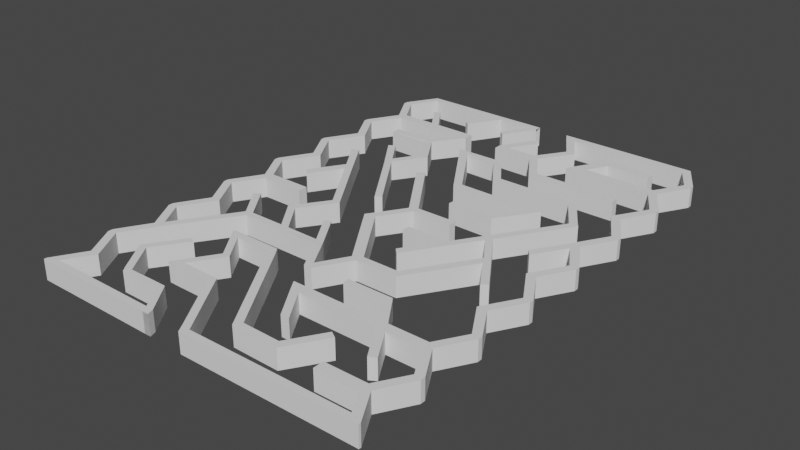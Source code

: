# Source: maze.blend  (saved by Blender 2.80.61; exported with 4.5.12 LTS)
import bpy
from mathutils import Matrix  # noqa: F401  (used for matrix-valued properties, if any)

bpy.ops.wm.read_factory_settings(use_empty=True)
scene = bpy.context.scene
scene.name = 'Scene'

# ---- collections
col_collection = bpy.data.collections.new('Collection'); scene.collection.children.link(col_collection)

# ---- world
world_world = bpy.data.worlds.new('World'); scene.world = world_world
world_world.use_nodes = True; world_world.node_tree.nodes.clear()
_N = world_world.node_tree.nodes; _L = world_world.node_tree.links
n0 = _N.new('ShaderNodeOutputWorld'); n0.name = 'World Output'; n0.location = (300, 300)
n1 = _N.new('ShaderNodeBackground'); n1.name = 'Background'; n1.location = (10, 300)
n1.inputs[0].default_value = (0.05088, 0.05088, 0.05088, 1.0)
_L.new(n1.outputs[0], n0.inputs[0])
n0.is_active_output = True
world_world.color = (0.05088, 0.05088, 0.05088)
world_world.use_sun_shadow = False
world_world.sun_shadow_jitter_overblur = 0.0

# ---- meshes
me_cube_004 = bpy.data.meshes.new('Cube.004')
me_cube_004.from_pydata([(7.961, 23.17, -0.9938), (7.961, 23.17, 1.006), (5.201, 20.09, -0.9938), (5.201, 20.09, 1.006), (7.961, 23.65, -0.9938), (7.961, 23.65, 1.006), (5.201, 26.73, -0.9938), (5.201, 26.73, 1.006), (6.161, 26.73, -0.9938), (6.161, 26.73, 1.006), (7.961, 23.41, -0.9938), (7.961, 23.41, 1.006), (7.183, 23.41, -0.9938), (7.601, 23.41, 1.006), (7.601, 23.41, -0.9938), (7.183, 23.41, 1.006), (6.161, 20.09, -0.9938), (6.161, 20.09, 1.006), (7.961, 16.53, -0.9938), (7.961, 16.53, 1.006), (5.201, 13.45, -0.9938), (5.201, 13.45, 1.006), (7.961, 17.01, -0.9938), (7.961, 17.01, 1.006), (-1.689, 20.62, 1.006), (-1.689, 20.62, -0.9938), (6.161, 20.09, -0.9938), (6.161, 20.09, 1.006), (7.961, 16.77, -0.9938), (7.961, 16.77, 1.006), (7.183, 16.77, -0.9938), (7.601, 16.77, 1.006), (7.601, 16.77, -0.9938), (7.183, 16.77, 1.006), (6.161, 13.45, -0.9938), (6.161, 13.45, 1.006), (7.961, 9.897, -0.9938), (7.961, 9.897, 1.006), (5.201, 6.816, -0.9938), (5.201, 6.816, 1.006), (7.961, 10.37, -0.9938), (7.961, 10.37, 1.006), (5.201, 13.45, -0.9938), (5.201, 13.45, 1.006), (6.161, 13.45, -0.9938), (6.161, 13.45, 1.006), (7.961, 10.13, -0.9938), (7.961, 10.13, 1.006), (7.183, 10.13, -0.9938), (7.601, 10.13, 1.006), (7.601, 10.13, -0.9938), (7.183, 10.13, 1.006), (6.161, 6.816, -0.9938), (6.161, 6.816, 1.006), (7.961, 3.26, -0.9938), (7.961, 3.26, 1.006), (5.201, 0.1795, -0.9938), (5.201, 0.1795, 1.006), (7.961, 3.736, -0.9938), (7.961, 3.736, 1.006), (5.201, 6.816, -0.9938), (5.201, 6.816, 1.006), (6.161, 6.816, -0.9938), (6.161, 6.816, 1.006), (7.961, 3.498, -0.9938), (7.961, 3.498, 1.006), (7.183, 3.498, -0.9938), (7.601, 3.498, 1.006), (7.601, 3.498, -0.9938), (7.183, 3.498, 1.006), (6.161, 0.1795, -0.9938), (6.161, 0.1795, 1.006), (7.961, -3.377, -0.9938), (7.961, -3.377, 1.006), (5.201, -6.457, -0.9938), (5.201, -6.457, 1.006), (7.961, -2.901, -0.9938), (7.961, -2.901, 1.006), (5.201, 0.1795, -0.9938), (5.201, 0.1795, 1.006), (6.161, 0.1795, -0.9938), (6.161, 0.1795, 1.006), (7.961, -3.139, -0.9938), (7.961, -3.139, 1.006), (7.183, -3.139, -0.9938), (7.601, -3.139, 1.006), (7.601, -3.139, -0.9938), (7.183, -3.139, 1.006), (6.161, -6.457, -0.9938), (6.161, -6.457, 1.006), (7.961, -10.01, -0.9938), (7.961, -10.01, 1.006), (5.201, -13.09, -0.9938), (5.201, -13.09, 1.006), (7.961, -9.538, -0.9938), (7.961, -9.538, 1.006), (5.201, -6.457, -0.9938), (5.201, -6.457, 1.006), (6.161, -6.457, -0.9938), (6.161, -6.457, 1.006), (7.961, -9.776, -0.9938), (7.961, -9.776, 1.006), (7.183, -9.776, -0.9938), (7.601, -9.776, 1.006), (7.601, -9.776, -0.9938), (7.183, -9.776, 1.006), (6.161, -13.09, -0.9938), (6.161, -13.09, 1.006), (7.961, -16.65, -0.9938), (7.961, -16.65, 1.006), (5.201, -19.73, -0.9938), (5.201, -19.73, 1.006), (7.961, -16.17, -0.9938), (7.961, -16.17, 1.006), (5.201, -13.09, -0.9938), (5.201, -13.09, 1.006), (6.161, -13.09, -0.9938), (6.161, -13.09, 1.006), (7.961, -16.41, -0.9938), (7.961, -16.41, 1.006), (7.183, -16.41, -0.9938), (7.601, -16.41, 1.006), (7.601, -16.41, -0.9938), (7.183, -16.41, 1.006), (6.161, -19.73, -0.9938), (6.161, -19.73, 1.006), (6.786, -22.39, -0.9938), (6.786, -22.39, 1.006), (-9.491, -23.22, 1.006), (-9.491, -23.22, -0.9938), (7.961, -22.81, -0.9938), (7.961, -22.81, 1.006), (6.161, -19.73, -0.9938), (6.161, -19.73, 1.006), (7.961, -23.05, -0.9938), (7.961, -23.05, 1.006), (7.183, -23.05, -0.9938), (7.601, -23.05, 1.006), (7.601, -23.05, -0.9938), (7.183, -23.05, 1.006), (-9.888, -22.55, 1.006), (-9.888, -22.55, -0.9938), (5.696, 25.9, 1.006), (5.696, 25.9, -0.9938), (-7.737, 26.73, -0.9938), (-7.737, 26.73, 1.006), (-7.242, 25.9, 1.006), (-7.242, 25.9, -0.9938), (-6.275, 25.9, -0.9938), (-6.275, 25.9, 1.006), (-6.77, 26.73, 1.006), (-6.77, 26.73, -0.9938), (-5.473, 23.12, 1.006), (-5.473, 23.12, -0.9938), (-4.506, 23.12, -0.9938), (-4.506, 23.12, 1.006), (-7.673, 19.82, 1.006), (-7.673, 19.82, -0.9938), (-6.706, 19.82, -0.9938), (-6.706, 19.82, 1.006), (-5.273, 16.12, 1.006), (-5.273, 16.12, -0.9938), (-4.306, 16.12, -0.9938), (-4.306, 16.12, 1.006), (-4.786, 16.86, 1.006), (-5.753, 16.86, 1.006), (-5.753, 16.86, -0.9938), (-4.786, 16.86, -0.9938), (3.808, 16.15, -0.9938), (3.808, 16.15, 1.006), (3.813, 16.88, 1.006), (3.813, 16.88, -0.9938), (-6.434, 20.22, -0.9938), (-6.434, 20.22, 1.006), (-7.401, 20.22, -0.9938), (-7.401, 20.22, 1.006), (-7.384, 19.37, 1.006), (-7.384, 19.37, -0.9938), (-6.417, 19.37, 1.006), (-6.417, 19.37, -0.9938), (-11.5, 20.24, -0.9938), (-11.5, 20.24, 1.006), (-11.48, 19.39, 1.006), (-11.48, 19.39, -0.9938), (-10.47, 20.24, 1.006), (-10.47, 20.24, -0.9938), (-9.584, 23.4, -0.9938), (-9.584, 23.4, 1.006), (-8.795, 23.03, 1.006), (-8.795, 23.03, -0.9938), (5.498, 20.59, 1.006), (5.498, 20.59, -0.9938), (5.498, 19.59, 1.006), (5.498, 19.59, -0.9938), (-2.789, 20.82, 1.006), (-2.789, 20.82, -0.9938), (-3.389, 19.72, 1.006), (-3.389, 19.72, -0.9938), (0.01062, 23.52, 1.006), (0.01062, 23.52, -0.9938), (-1.197, 23.53, 1.006), (-1.197, 23.53, -0.9938), (-1.675, 22.71, 1.006), (-1.675, 22.71, -0.9938), (-0.4994, 22.68, -0.9938), (-0.4994, 22.68, 1.006), (3.855, 23.52, 1.006), (3.855, 23.52, -0.9938), (3.766, 22.71, -0.9938), (3.766, 22.71, 1.006), (5.629, 6.034, 1.006), (5.629, 6.034, -0.9938), (3.142, 3.511, -0.9938), (3.142, 3.511, 1.006), (3.142, 3.511, -0.9938), (3.142, 3.511, 1.006), (3.648, 2.926, 1.006), (3.648, 2.926, -0.9938), (-9.054, -22.54, -0.9938), (-8.658, -23.21, 1.006), (-8.658, -23.21, -0.9938), (-9.054, -22.54, 1.006), (-14.01, -16.19, 1.006), (-14.01, -16.19, -0.9938), (-13.17, -16.18, -0.9938), (-13.17, -16.18, 1.006), (-12.76, -16.82, 1.006), (-12.76, -16.82, -0.9938), (-13.59, -16.82, 1.006), (-13.59, -16.82, -0.9938), (-17.87, -16.15, 1.006), (-17.87, -16.15, -0.9938), (-18.33, -16.79, 1.006), (-18.33, -16.79, -0.9938), (-17.07, -16.15, -0.9938), (-17.43, -16.81, -0.9938), (-17.07, -16.15, 1.006), (-17.43, -16.81, 1.006), (-15.89, -13.08, 1.006), (-15.89, -13.08, -0.9938), (-15.09, -13.09, -0.9938), (-15.09, -13.09, 1.006), (-18.39, -9.581, 1.006), (-18.39, -9.581, -0.9938), (-17.59, -9.586, -0.9938), (-17.59, -9.586, 1.006), (-17.09, -10.29, 1.006), (-17.09, -10.29, -0.9938), (-17.89, -10.28, -0.9938), (-17.89, -10.28, 1.006), (-13.04, -9.634, -0.9938), (-13.04, -9.634, 1.006), (-12.54, -10.33, 1.006), (-12.54, -10.33, -0.9938), (-13.95, -9.624, 1.006), (-13.45, -10.32, 1.006), (-13.45, -10.32, -0.9938), (-13.95, -9.624, -0.9938), (-6.234, -20.09, 1.006), (-6.234, -20.09, -0.9938), (-7.145, -20.08, 1.006), (-7.145, -20.08, -0.9938), (-7.608, -19.36, -0.9938), (-6.698, -19.37, -0.9938), (-6.698, -19.37, 1.006), (-7.608, -19.36, 1.006), (-2.458, -20.14, 1.006), (-2.458, -20.14, -0.9938), (-2.921, -19.43, -0.9938), (-2.921, -19.43, 1.006), (-0.1436, -16.5, 1.006), (-0.1436, -16.5, -0.9938), (-0.8351, -16.07, -0.9938), (-0.8351, -16.07, 1.006), (5.498, -19.23, 1.006), (5.498, -19.23, -0.9938), (5.518, -20.26, -0.9938), (5.518, -20.26, 1.006), (5.498, -19.23, -0.9938), (5.518, -20.26, -0.9938), (1.301, -19.27, 1.006), (1.301, -19.27, -0.9938), (1.321, -20.3, -0.9938), (1.321, -20.3, 1.006), (5.498, -12.6, 1.006), (5.498, -12.6, -0.9938), (5.498, -13.59, 1.006), (5.498, -13.59, -0.9938), (-8.189, -12.58, 1.006), (-8.189, -12.58, -0.9938), (-7.541, -13.59, 1.006), (-7.541, -13.59, -0.9938), (1.199, -13.59, -0.9938), (1.199, -13.59, 1.006), (2.151, -13.59, -0.9938), (2.151, -13.59, 1.006), (3.281, -16.87, -0.9938), (3.281, -16.87, 1.006), (3.94, -16.49, -0.9938), (3.94, -16.49, 1.006), (0.804, -12.6, 1.006), (0.804, -12.6, -0.9938), (1.586, -12.6, -0.9938), (1.586, -12.6, 1.006), (-1.281, -9.584, 1.006), (-1.281, -9.584, -0.9938), (-0.4982, -9.584, -0.9938), (-0.4982, -9.584, 1.006), (-0.8636, -10.19, -0.9938), (-0.8636, -10.19, 1.006), (-0.08132, -10.19, 1.006), (-0.08132, -10.19, -0.9938), (-5.088, -9.577, 1.006), (-5.088, -9.577, -0.9938), (-5.091, -10.19, -0.9938), (-5.091, -10.19, 1.006), (-6.667, -13.59, -0.9938), (-6.667, -13.59, 1.006), (-5.426, -16.78, 1.006), (-5.426, -16.78, -0.9938), (-4.552, -16.78, -0.9938), (-4.552, -16.78, 1.006)], [], [(14, 4, 10), (6, 143, 12, 14, 4, 8), (9, 7, 142, 15, 13, 5), (143, 142, 15, 12), (5, 4, 8, 9), (14, 10, 0), (9, 7, 6, 8), (191, 12, 15, 190), (5, 13, 11), (4, 5, 11, 10), (17, 1, 13, 15, 190, 3), (1, 17, 16, 0), (17, 16, 2, 3), (1, 11, 13), (0, 10, 11, 1), (2, 16, 0, 14, 12, 191), (32, 22, 28), (2, 193, 30, 32, 22, 26), (27, 3, 192, 33, 31, 23), (193, 192, 33, 30), (23, 22, 26, 27), (32, 28, 18), (27, 3, 2, 26), (20, 30, 33, 21), (23, 31, 29), (22, 23, 29, 28), (35, 19, 31, 33, 21), (19, 35, 34, 18), (35, 34, 20, 21), (19, 29, 31), (18, 28, 29, 19), (20, 34, 18, 32, 30), (50, 40, 46), (42, 48, 50, 40, 44), (45, 43, 51, 49, 41), (42, 43, 51, 48), (41, 40, 44, 45), (50, 46, 36), (45, 43, 42, 44), (38, 48, 51, 39), (41, 49, 47), (40, 41, 47, 46), (53, 37, 49, 51, 39), (37, 53, 52, 36), (53, 52, 38, 39), (37, 47, 49), (36, 46, 47, 37), (38, 52, 36, 50, 48), (68, 58, 64), (60, 211, 66, 68, 58, 62), (63, 61, 210, 69, 67, 59), (211, 210, 69, 66), (59, 58, 62, 63), (68, 64, 54), (63, 61, 60, 62), (56, 66, 69, 57), (59, 67, 65), (58, 59, 65, 64), (71, 55, 67, 69, 57), (55, 71, 70, 54), (71, 70, 56, 57), (55, 65, 67), (54, 64, 65, 55), (56, 70, 54, 68, 66), (86, 76, 82), (78, 84, 86, 76, 80), (81, 79, 87, 85, 77), (78, 79, 87, 84), (77, 76, 80, 81), (86, 82, 72), (81, 79, 78, 80), (74, 84, 87, 75), (77, 85, 83), (76, 77, 83, 82), (89, 73, 85, 87, 75), (73, 89, 88, 72), (89, 88, 74, 75), (73, 83, 85), (72, 82, 83, 73), (74, 88, 72, 86, 84), (104, 94, 100), (96, 102, 104, 94, 98), (99, 97, 105, 103, 95), (96, 97, 105, 102), (95, 94, 98, 99), (104, 100, 90), (99, 97, 96, 98), (285, 102, 105, 284), (95, 103, 101), (94, 95, 101, 100), (107, 91, 103, 105, 284, 93), (91, 107, 106, 90), (107, 106, 92, 93), (91, 101, 103), (90, 100, 101, 91), (92, 106, 90, 104, 102, 285), (122, 112, 118), (114, 287, 120, 122, 112, 116), (117, 115, 286, 123, 121, 113), (287, 286, 123, 120), (113, 112, 116, 117), (122, 118, 108), (117, 115, 114, 116), (275, 120, 123, 274), (113, 121, 119), (112, 113, 119, 118), (125, 109, 121, 123, 274, 111), (109, 125, 124, 108), (125, 124, 110, 111), (109, 119, 121), (108, 118, 119, 109), (110, 124, 108, 122, 120, 275), (138, 130, 134), (110, 276, 126, 136, 138, 130, 132), (133, 111, 277, 127, 139, 137, 131), (220, 218, 141, 129), (131, 130, 132, 133), (276, 277, 127, 126), (133, 111, 110, 132), (227, 226, 225, 224), (131, 137, 135), (130, 131, 135, 134), (221, 219, 128, 140), (219, 220, 129, 128), (139, 136, 220, 219), (137, 139, 136, 138, 134, 135), (141, 140, 128, 129), (127, 139, 219, 221), (148, 147, 153, 154), (144, 145, 146, 147), (150, 149, 146, 145), (151, 150, 145, 144), (148, 151, 144, 147), (143, 6, 151, 148), (6, 7, 150, 151), (7, 142, 149, 150), (142, 143, 148, 149), (173, 172, 158, 159), (149, 148, 154, 155), (146, 149, 155, 152), (147, 146, 152, 153), (165, 164, 163, 160), (172, 174, 157, 158), (175, 173, 159, 156), (174, 175, 156, 157), (163, 162, 161, 160), (166, 165, 160, 161), (164, 167, 171, 170), (167, 166, 161, 162), (179, 177, 166, 167), (178, 179, 167, 164), (177, 176, 165, 166), (176, 178, 164, 165), (170, 171, 168, 169), (167, 162, 168, 171), (162, 163, 169, 168), (163, 164, 170, 169), (153, 152, 175, 174), (152, 155, 173, 175), (154, 153, 174, 172), (155, 154, 172, 173), (156, 159, 178, 176), (157, 156, 176, 177), (159, 158, 179, 178), (158, 157, 177, 179), (177, 176, 182, 183), (184, 181, 187, 188), (180, 181, 182, 183), (176, 182, 181, 184, 175, 156), (174, 185, 180, 183, 177, 157), (174, 175, 184, 185), (189, 188, 187, 186), (181, 180, 186, 187), (180, 185, 189, 186), (185, 184, 188, 189), (2, 191, 190, 3), (2, 3, 192, 193), (193, 192, 196, 197), (203, 202, 200, 201), (195, 197, 196, 194), (3, 190, 24, 194, 196, 192), (2, 193, 197, 195, 25, 191), (190, 191, 25, 24), (198, 199, 201, 200), (204, 199, 207, 208), (202, 205, 198, 200), (204, 203, 201, 199), (25, 195, 203, 204), (194, 24, 205, 202), (24, 25, 204, 205), (195, 194, 202, 203), (209, 208, 207, 206), (198, 205, 209, 206), (199, 198, 206, 207), (205, 204, 208, 209), (210, 211, 217, 216), (214, 215, 216, 217), (61, 210, 216, 215), (39, 38, 212, 213), (60, 61, 215, 214), (211, 60, 214, 217), (126, 127, 221, 218), (136, 126, 218, 220), (224, 225, 222, 223), (226, 228, 222, 225), (229, 227, 224, 223), (235, 234, 231, 233), (140, 141, 229, 228), (141, 218, 227, 229), (221, 140, 228, 226), (218, 221, 226, 227), (232, 233, 231, 230), (236, 230, 238, 241), (237, 235, 233, 232), (236, 237, 232, 230), (222, 228, 237, 236), (228, 229, 235, 237), (223, 222, 236, 234), (229, 223, 234, 235), (255, 254, 251, 252), (231, 234, 240, 239), (230, 231, 239, 238), (234, 236, 241, 240), (244, 245, 242, 243), (248, 247, 244, 243), (246, 249, 242, 245), (249, 248, 243, 242), (238, 239, 248, 249), (241, 238, 249, 246), (239, 240, 247, 248), (240, 241, 246, 247), (253, 252, 251, 250), (263, 262, 261, 259), (257, 256, 253, 250), (254, 257, 250, 251), (245, 244, 257, 254), (244, 247, 256, 257), (247, 246, 255, 256), (246, 245, 254, 255), (261, 260, 258, 259), (265, 264, 258, 260), (258, 264, 269, 266), (262, 265, 260, 261), (256, 255, 265, 262), (252, 253, 263, 264), (255, 252, 264, 265), (253, 256, 262, 263), (268, 267, 271, 272), (264, 263, 268, 269), (259, 258, 266, 267), (263, 259, 267, 268), (273, 272, 271, 270), (267, 266, 270, 271), (269, 268, 272, 273), (266, 269, 273, 270), (110, 275, 274, 111), (110, 111, 277, 276), (276, 277, 279), (274, 275, 278), (279, 277, 283, 282), (274, 278, 281, 280), (281, 282, 283, 280), (277, 111, 274, 280, 283), (275, 110, 276, 282, 281), (301, 300, 288, 289), (317, 316, 320, 321), (289, 288, 290, 291), (295, 294, 298, 299), (92, 285, 302, 301, 289, 291, 316, 292, 294, 287), (286, 287, 294, 295), (286, 115, 284, 303, 300, 288, 290, 317, 293, 295), (299, 298, 296, 297), (294, 292, 296, 298), (293, 295, 299, 297), (292, 293, 297, 296), (305, 304, 312, 313), (285, 284, 303, 302), (306, 307, 304, 305), (310, 309, 304, 307), (311, 310, 307, 306), (308, 311, 306, 305), (301, 302, 311, 308), (302, 303, 310, 311), (303, 300, 309, 310), (300, 301, 308, 309), (315, 314, 313, 312), (308, 305, 313, 314), (309, 308, 314, 315), (304, 309, 315, 312), (293, 292, 316, 317), (321, 320, 319, 318), (290, 317, 321, 318), (291, 290, 318, 319), (316, 291, 319, 320)])
_uv = me_cube_004.uv_layers.new(name='UVMap')
_uv.uv.foreach_set('vector', [0.2366, 0.5, 0.375, 0.5, 0.375, 0.6384, 0.0, 0.0, 0.0, 0.0, 0.0, 0.0, 0.2366, 0.5, 0.375, 0.5, 0.375, 0.5, 0.0, 0.0, 0.0, 0.0, 0.1562, 0.25, 0.625, 1.0, 0.7634, 0.5, 0.625, 0.5, 0.0, 0.0, 0.1562, 0.25, 0.625, 1.0, 0.0, 0.0, 0.625, 0.5, 0.375, 0.5, 0.375, 0.5, 0.625, 0.5, 0.2366, 0.5, 0.375, 0.6384, 0.375, 0.5, 0.0, 0.0, 0.0, 0.0, 0.0, 0.0, 0.0, 0.0, 0.05625, 0.15, 0.375, 1.0, 0.625, 1.0, 0.09375, 0.15, 0.625, 0.5, 0.7634, 0.6384, 0.625, 0.6384, 0.375, 0.5, 0.625, 0.5, 0.625, 0.6384, 0.375, 0.6384, 0.0, 0.0, 0.625, 0.5, 0.7634, 0.5, 0.625, 1.0, 0.09375, 0.15, 0.0, 0.0, 0.625, 0.5, 0.625, 0.5, 0.375, 0.5, 0.375, 0.5, 0.0, 0.0, 0.0, 0.0, 0.0, 0.0, 0.0, 0.0, 0.625, 0.5, 0.625, 0.6384, 0.7634, 0.6384, 0.375, 0.5, 0.375, 0.6384, 0.625, 0.6384, 0.625, 0.5, 0.0, 0.0, 0.375, 0.5, 0.375, 0.5, 0.2366, 0.5, 0.375, 1.0, 0.05625, 0.15, 0.2366, 0.5, 0.375, 0.5, 0.375, 0.6384, 0.0, 0.0, 0.0, 0.0, 0.0, 0.0, 0.2366, 0.5, 0.375, 0.5, 0.375, 0.5, 0.0, 0.0, 0.0, 0.0, 0.09375, 0.15, 0.625, 1.0, 0.7634, 0.5, 0.625, 0.5, 0.0, 0.0, 0.09375, 0.15, 0.625, 1.0, 0.0, 0.0, 0.625, 0.5, 0.375, 0.5, 0.375, 0.5, 0.625, 0.5, 0.2366, 0.5, 0.375, 0.6384, 0.375, 0.5, 0.0, 0.0, 0.0, 0.0, 0.0, 0.0, 0.0, 0.0, 0.0, 0.0, 0.375, 1.0, 0.625, 1.0, 0.0, 0.0, 0.625, 0.5, 0.7634, 0.6384, 0.625, 0.6384, 0.375, 0.5, 0.625, 0.5, 0.625, 0.6384, 0.375, 0.6384, 0.0, 0.0, 0.625, 0.5, 0.7634, 0.5, 0.625, 1.0, 0.0, 0.0, 0.625, 0.5, 0.625, 0.5, 0.375, 0.5, 0.375, 0.5, 0.0, 0.0, 0.0, 0.0, 0.0, 0.0, 0.0, 0.0, 0.625, 0.5, 0.625, 0.6384, 0.7634, 0.6384, 0.375, 0.5, 0.375, 0.6384, 0.625, 0.6384, 0.625, 0.5, 0.0, 0.0, 0.375, 0.5, 0.375, 0.5, 0.2366, 0.5, 0.375, 1.0, 0.2366, 0.5, 0.375, 0.5, 0.375, 0.6384, 0.0, 0.0, 0.0, 0.0, 0.2366, 0.5, 0.375, 0.5, 0.375, 0.5, 0.0, 0.0, 0.0, 0.0, 0.625, 1.0, 0.7634, 0.5, 0.625, 0.5, 0.0, 0.0, 0.0, 0.0, 0.625, 1.0, 0.0, 0.0, 0.625, 0.5, 0.375, 0.5, 0.375, 0.5, 0.625, 0.5, 0.2366, 0.5, 0.375, 0.6384, 0.375, 0.5, 0.0, 0.0, 0.0, 0.0, 0.0, 0.0, 0.0, 0.0, 0.0, 0.0, 0.375, 1.0, 0.625, 1.0, 0.0, 0.0, 0.625, 0.5, 0.7634, 0.6384, 0.625, 0.6384, 0.375, 0.5, 0.625, 0.5, 0.625, 0.6384, 0.375, 0.6384, 0.0, 0.0, 0.625, 0.5, 0.7634, 0.5, 0.625, 1.0, 0.0, 0.0, 0.625, 0.5, 0.625, 0.5, 0.375, 0.5, 0.375, 0.5, 0.0, 0.0, 0.0, 0.0, 0.0, 0.0, 0.0, 0.0, 0.625, 0.5, 0.625, 0.6384, 0.7634, 0.6384, 0.375, 0.5, 0.375, 0.6384, 0.625, 0.6384, 0.625, 0.5, 0.0, 0.0, 0.375, 0.5, 0.375, 0.5, 0.2366, 0.5, 0.375, 1.0, 0.2366, 0.5, 0.375, 0.5, 0.375, 0.6384, 0.0, 0.0, 0.0, 0.0, 0.0, 0.0, 0.2366, 0.5, 0.375, 0.5, 0.375, 0.5, 0.0, 0.0, 0.0, 0.0, 0.1562, 0.25, 0.625, 1.0, 0.7634, 0.5, 0.625, 0.5, 0.0, 0.0, 0.1562, 0.25, 0.625, 1.0, 0.0, 0.0, 0.625, 0.5, 0.375, 0.5, 0.375, 0.5, 0.625, 0.5, 0.2366, 0.5, 0.375, 0.6384, 0.375, 0.5, 0.0, 0.0, 0.0, 0.0, 0.0, 0.0, 0.0, 0.0, 0.0, 0.0, 0.375, 1.0, 0.625, 1.0, 0.0, 0.0, 0.625, 0.5, 0.7634, 0.6384, 0.625, 0.6384, 0.375, 0.5, 0.625, 0.5, 0.625, 0.6384, 0.375, 0.6384, 0.0, 0.0, 0.625, 0.5, 0.7634, 0.5, 0.625, 1.0, 0.0, 0.0, 0.625, 0.5, 0.625, 0.5, 0.375, 0.5, 0.375, 0.5, 0.0, 0.0, 0.0, 0.0, 0.0, 0.0, 0.0, 0.0, 0.625, 0.5, 0.625, 0.6384, 0.7634, 0.6384, 0.375, 0.5, 0.375, 0.6384, 0.625, 0.6384, 0.625, 0.5, 0.0, 0.0, 0.375, 0.5, 0.375, 0.5, 0.2366, 0.5, 0.375, 1.0, 0.2366, 0.5, 0.375, 0.5, 0.375, 0.6384, 0.0, 0.0, 0.0, 0.0, 0.2366, 0.5, 0.375, 0.5, 0.375, 0.5, 0.0, 0.0, 0.0, 0.0, 0.625, 1.0, 0.7634, 0.5, 0.625, 0.5, 0.0, 0.0, 0.0, 0.0, 0.625, 1.0, 0.0, 0.0, 0.625, 0.5, 0.375, 0.5, 0.375, 0.5, 0.625, 0.5, 0.2366, 0.5, 0.375, 0.6384, 0.375, 0.5, 0.0, 0.0, 0.0, 0.0, 0.0, 0.0, 0.0, 0.0, 0.0, 0.0, 0.375, 1.0, 0.625, 1.0, 0.0, 0.0, 0.625, 0.5, 0.7634, 0.6384, 0.625, 0.6384, 0.375, 0.5, 0.625, 0.5, 0.625, 0.6384, 0.375, 0.6384, 0.0, 0.0, 0.625, 0.5, 0.7634, 0.5, 0.625, 1.0, 0.0, 0.0, 0.625, 0.5, 0.625, 0.5, 0.375, 0.5, 0.375, 0.5, 0.0, 0.0, 0.0, 0.0, 0.0, 0.0, 0.0, 0.0, 0.625, 0.5, 0.625, 0.6384, 0.7634, 0.6384, 0.375, 0.5, 0.375, 0.6384, 0.625, 0.6384, 0.625, 0.5, 0.0, 0.0, 0.375, 0.5, 0.375, 0.5, 0.2366, 0.5, 0.375, 1.0, 0.2366, 0.5, 0.375, 0.5, 0.375, 0.6384, 0.0, 0.0, 0.0, 0.0, 0.2366, 0.5, 0.375, 0.5, 0.375, 0.5, 0.0, 0.0, 0.0, 0.0, 0.625, 1.0, 0.7634, 0.5, 0.625, 0.5, 0.0, 0.0, 0.0, 0.0, 0.625, 1.0, 0.0, 0.0, 0.625, 0.5, 0.375, 0.5, 0.375, 0.5, 0.625, 0.5, 0.2366, 0.5, 0.375, 0.6384, 0.375, 0.5, 0.0, 0.0, 0.0, 0.0, 0.0, 0.0, 0.0, 0.0, 0.05625, 0.15, 0.375, 1.0, 0.625, 1.0, 0.09375, 0.15, 0.625, 0.5, 0.7634, 0.6384, 0.625, 0.6384, 0.375, 0.5, 0.625, 0.5, 0.625, 0.6384, 0.375, 0.6384, 0.0, 0.0, 0.625, 0.5, 0.7634, 0.5, 0.625, 1.0, 0.09375, 0.15, 0.0, 0.0, 0.625, 0.5, 0.625, 0.5, 0.375, 0.5, 0.375, 0.5, 0.0, 0.0, 0.0, 0.0, 0.0, 0.0, 0.0, 0.0, 0.625, 0.5, 0.625, 0.6384, 0.7634, 0.6384, 0.375, 0.5, 0.375, 0.6384, 0.625, 0.6384, 0.625, 0.5, 0.0, 0.0, 0.375, 0.5, 0.375, 0.5, 0.2366, 0.5, 0.375, 1.0, 0.05625, 0.15, 0.2366, 0.5, 0.375, 0.5, 0.375, 0.6384, 0.0, 0.0, 0.0, 0.0, 0.0, 0.0, 0.2366, 0.5, 0.375, 0.5, 0.375, 0.5, 0.0, 0.0, 0.0, 0.0, 0.09375, 0.15, 0.625, 1.0, 0.7634, 0.5, 0.625, 0.5, 0.0, 0.0, 0.09375, 0.15, 0.625, 1.0, 0.0, 0.0, 0.625, 0.5, 0.375, 0.5, 0.375, 0.5, 0.625, 0.5, 0.2366, 0.5, 0.375, 0.6384, 0.375, 0.5, 0.0, 0.0, 0.0, 0.0, 0.0, 0.0, 0.0, 0.0, 0.05625, 0.15, 0.375, 1.0, 0.625, 1.0, 0.09375, 0.15, 0.625, 0.5, 0.7634, 0.6384, 0.625, 0.6384, 0.375, 0.5, 0.625, 0.5, 0.625, 0.6384, 0.375, 0.6384, 0.0, 0.0, 0.625, 0.5, 0.7634, 0.5, 0.625, 1.0, 0.09375, 0.15, 0.0, 0.0, 0.625, 0.5, 0.625, 0.5, 0.375, 0.5, 0.375, 0.5, 0.0, 0.0, 0.0, 0.0, 0.0, 0.0, 0.0, 0.0, 0.625, 0.5, 0.625, 0.6384, 0.7634, 0.6384, 0.375, 0.5, 0.375, 0.6384, 0.625, 0.6384, 0.625, 0.5, 0.0, 0.0, 0.375, 0.5, 0.375, 0.5, 0.2366, 0.5, 0.375, 1.0, 0.05625, 0.15, 0.2366, 0.5, 0.375, 0.5, 0.375, 0.6384, 0.0, 0.0, 0.0, 0.0, 0.0, 0.0, 0.0, 0.0, 0.2366, 0.5, 0.375, 0.5, 0.375, 0.5, 0.0, 0.0, 0.0, 0.0, 0.1, 0.16, 0.5, 0.8, 0.625, 1.0, 0.7634, 0.5, 0.625, 0.5, 0.0, 0.0, 0.0, 0.0, 0.0, 0.0, 0.0, 0.0, 0.625, 0.5, 0.375, 0.5, 0.375, 0.5, 0.625, 0.5, 0.0, 0.0, 0.1, 0.16, 0.5, 0.8, 0.0, 0.0, 0.0, 0.0, 0.0, 0.0, 0.0, 0.0, 0.0, 0.0, 0.0, 0.0, 0.5, 0.8, 0.5, 0.8, 0.0, 0.0, 0.625, 0.5, 0.7634, 0.6384, 0.625, 0.6384, 0.375, 0.5, 0.625, 0.5, 0.625, 0.6384, 0.375, 0.6384, 0.5, 0.8, 0.625, 1.0, 0.625, 1.0, 0.5, 0.8, 0.625, 1.0, 0.0, 0.0, 0.0, 0.0, 0.625, 1.0, 0.625, 1.0, 0.0, 0.0, 0.0, 0.0, 0.625, 1.0, 0.7634, 0.6384, 0.625, 1.0, 0.0, 0.0, 0.2366, 0.5, 0.375, 0.6384, 0.625, 0.6384, 0.0, 0.0, 0.5, 0.8, 0.625, 1.0, 0.0, 0.0, 0.5, 0.8, 0.625, 1.0, 0.625, 1.0, 0.5, 0.8, 0.0, 0.0, 0.0, 0.0, 0.0, 0.0, 0.0, 0.0, 0.0, 0.0, 0.0, 0.0, 0.1562, 0.25, 0.0, 0.0, 0.0, 0.0, 0.1562, 0.25, 0.1562, 0.25, 0.0, 0.0, 0.0, 0.0, 0.0, 0.0, 0.0, 0.0, 0.0, 0.0, 0.0, 0.0, 0.0, 0.0, 0.0, 0.0, 0.0, 0.0, 0.0, 0.0, 0.0, 0.0, 0.0, 0.0, 0.0, 0.0, 0.0, 0.0, 0.0, 0.0, 0.0, 0.0, 0.0, 0.0, 0.0, 0.0, 0.1562, 0.25, 0.1562, 0.25, 0.0, 0.0, 0.1562, 0.25, 0.0, 0.0, 0.0, 0.0, 0.1562, 0.25, 0.1562, 0.25, 0.0, 0.0, 0.0, 0.0, 0.1562, 0.25, 0.1562, 0.25, 0.0, 0.0, 0.0, 0.0, 0.1562, 0.25, 0.1562, 0.25, 0.1562, 0.25, 0.1562, 0.25, 0.1562, 0.25, 0.0, 0.0, 0.1562, 0.25, 0.1562, 0.25, 0.0, 0.0, 0.1562, 0.25, 0.1562, 0.25, 0.1562, 0.25, 0.1562, 0.25, 0.0, 0.0, 0.0, 0.0, 0.0, 0.0, 0.0, 0.0, 0.1562, 0.25, 0.1562, 0.25, 0.1562, 0.25, 0.1562, 0.25, 0.0, 0.0, 0.1562, 0.25, 0.1562, 0.25, 0.0, 0.0, 0.1562, 0.25, 0.0, 0.0, 0.0, 0.0, 0.1562, 0.25, 0.0, 0.0, 0.1562, 0.25, 0.1562, 0.25, 0.0, 0.0, 0.1562, 0.25, 0.0, 0.0, 0.0, 0.0, 0.1562, 0.25, 0.0, 0.0, 0.0, 0.0, 0.0, 0.0, 0.0, 0.0, 0.0, 0.0, 0.0, 0.0, 0.0, 0.0, 0.0, 0.0, 0.1562, 0.25, 0.0, 0.0, 0.0, 0.0, 0.1562, 0.25, 0.0, 0.0, 0.1562, 0.25, 0.1562, 0.25, 0.0, 0.0, 0.1562, 0.25, 0.1562, 0.25, 0.1562, 0.25, 0.1562, 0.25, 0.1562, 0.25, 0.0, 0.0, 0.0, 0.0, 0.1562, 0.25, 0.0, 0.0, 0.0, 0.0, 0.0, 0.0, 0.0, 0.0, 0.0, 0.0, 0.1562, 0.25, 0.1562, 0.25, 0.0, 0.0, 0.1562, 0.25, 0.1562, 0.25, 0.1562, 0.25, 0.1562, 0.25, 0.0, 0.0, 0.1562, 0.25, 0.1562, 0.25, 0.0, 0.0, 0.1562, 0.25, 0.1562, 0.25, 0.1562, 0.25, 0.1562, 0.25, 0.0, 0.0, 0.0, 0.0, 0.0, 0.0, 0.0, 0.0, 0.1562, 0.25, 0.0, 0.0, 0.0, 0.0, 0.1562, 0.25, 0.1562, 0.25, 0.1562, 0.25, 0.1562, 0.25, 0.1562, 0.25, 0.0, 0.0, 0.1562, 0.25, 0.1562, 0.25, 0.0, 0.0, 0.1562, 0.25, 0.0, 0.0, 0.0, 0.0, 0.1562, 0.25, 0.0, 0.0, 0.0, 0.0, 0.0, 0.0, 0.0, 0.0, 0.0, 0.0, 0.1562, 0.25, 0.1562, 0.25, 0.0, 0.0, 0.0, 0.0, 0.0, 0.0, 0.0, 0.0, 0.0, 0.0, 0.0, 0.0, 0.1562, 0.25, 0.1562, 0.25, 0.0, 0.0, 0.0, 0.0, 0.0, 0.0, 0.0, 0.0, 0.0, 0.0, 0.0, 0.0, 0.0, 0.0, 0.0, 0.0, 0.0, 0.0, 0.0, 0.0, 0.0, 0.0, 0.0, 0.0, 0.0, 0.0, 0.0, 0.0, 0.1562, 0.25, 0.1562, 0.25, 0.0, 0.0, 0.0, 0.0, 0.1562, 0.25, 0.1562, 0.25, 0.0, 0.0, 0.1562, 0.25, 0.0, 0.0, 0.0, 0.0, 0.1562, 0.25, 0.0, 0.0, 0.0, 0.0, 0.0, 0.0, 0.0, 0.0, 0.0, 0.0, 0.1562, 0.25, 0.1562, 0.25, 0.0, 0.0, 0.0, 0.0, 0.05625, 0.15, 0.09375, 0.15, 0.0, 0.0, 0.0, 0.0, 0.0, 0.0, 0.09375, 0.15, 0.0, 0.0, 0.0, 0.0, 0.09375, 0.15, 0.09375, 0.15, 0.0, 0.0, 0.05625, 0.15, 0.09375, 0.15, 0.09375, 0.15, 0.05625, 0.15, 0.05625, 0.15, 0.0, 0.0, 0.09375, 0.15, 0.09375, 0.15, 0.0, 0.0, 0.0, 0.0, 0.0, 0.0, 0.0, 0.0, 0.0, 0.0, 0.0, 0.0, 0.0, 0.0, 0.0, 0.0, 0.0, 0.0, 0.0, 0.0, 0.0, 0.0, 0.0, 0.0, 0.09375, 0.15, 0.05625, 0.15, 0.05625, 0.15, 0.09375, 0.15, 0.09375, 0.15, 0.05625, 0.15, 0.05625, 0.15, 0.09375, 0.15, 0.0, 0.0, 0.0, 0.0, 0.0, 0.0, 0.0, 0.0, 0.0, 0.0, 0.0, 0.0, 0.0, 0.0, 0.0, 0.0, 0.0, 0.0, 0.0, 0.0, 0.0, 0.0, 0.0, 0.0, 0.0, 0.0, 0.0, 0.0, 0.0, 0.0, 0.0, 0.0, 0.0, 0.0, 0.0, 0.0, 0.0, 0.0, 0.0, 0.0, 0.09375, 0.15, 0.05625, 0.15, 0.05625, 0.15, 0.09375, 0.15, 0.05625, 0.15, 0.09375, 0.15, 0.09375, 0.15, 0.05625, 0.15, 0.09375, 0.15, 0.05625, 0.15, 0.05625, 0.15, 0.09375, 0.15, 0.0, 0.0, 0.0, 0.0, 0.0, 0.0, 0.0, 0.0, 0.05625, 0.15, 0.09375, 0.15, 0.09375, 0.15, 0.05625, 0.15, 0.09375, 0.15, 0.05625, 0.15, 0.05625, 0.15, 0.09375, 0.15, 0.1562, 0.25, 0.0, 0.0, 0.0, 0.0, 0.1562, 0.25, 0.0, 0.0, 0.0, 0.0, 0.1562, 0.25, 0.0, 0.0, 0.0, 0.0, 0.1562, 0.25, 0.1562, 0.25, 0.0, 0.0, 0.0, 0.0, 0.0, 0.0, 0.0, 0.0, 0.0, 0.0, 0.0, 0.0, 0.0, 0.0, 0.0, 0.0, 0.0, 0.0, 0.0, 0.0, 0.0, 0.0, 0.0, 0.0, 0.0, 0.0, 0.0, 0.0, 0.5, 0.8, 0.5, 0.8, 0.0, 0.0, 0.0, 0.0, 0.0, 0.0, 0.0, 0.0, 0.0, 0.0, 0.0, 0.0, 0.5, 0.8, 0.5, 0.8, 0.0, 0.0, 0.5, 0.8, 0.5, 0.8, 0.5, 0.8, 0.5, 0.8, 0.0, 0.0, 0.0, 0.0, 0.0, 0.0, 0.0, 0.0, 0.0, 0.0, 0.0, 0.0, 0.0, 0.0, 0.0, 0.0, 0.5, 0.8, 0.0, 0.0, 0.0, 0.0, 0.5, 0.8, 0.0, 0.0, 0.0, 0.0, 0.0, 0.0, 0.0, 0.0, 0.5, 0.8, 0.5, 0.8, 0.5, 0.8, 0.5, 0.8, 0.0, 0.0, 0.5, 0.8, 0.5, 0.8, 0.0, 0.0, 0.5, 0.8, 0.0, 0.0, 0.0, 0.0, 0.5, 0.8, 0.5, 0.8, 0.5, 0.8, 0.5, 0.8, 0.5, 0.8, 0.5, 0.8, 0.0, 0.0, 0.0, 0.0, 0.5, 0.8, 0.5, 0.8, 0.5, 0.8, 0.5, 0.8, 0.5, 0.8, 0.5, 0.8, 0.5, 0.8, 0.5, 0.8, 0.5, 0.8, 0.5, 0.8, 0.0, 0.0, 0.0, 0.0, 0.5, 0.8, 0.0, 0.0, 0.5, 0.8, 0.5, 0.8, 0.0, 0.0, 0.0, 0.0, 0.0, 0.0, 0.0, 0.0, 0.0, 0.0, 0.5, 0.8, 0.5, 0.8, 0.5, 0.8, 0.5, 0.8, 0.0, 0.0, 0.0, 0.0, 0.0, 0.0, 0.0, 0.0, 0.5, 0.8, 0.0, 0.0, 0.0, 0.0, 0.5, 0.8, 0.0, 0.0, 0.5, 0.8, 0.5, 0.8, 0.0, 0.0, 0.0, 0.0, 0.5, 0.8, 0.5, 0.8, 0.0, 0.0, 0.0, 0.0, 0.0, 0.0, 0.0, 0.0, 0.0, 0.0, 0.5, 0.8, 0.5, 0.8, 0.5, 0.8, 0.5, 0.8, 0.5, 0.8, 0.0, 0.0, 0.0, 0.0, 0.5, 0.8, 0.5, 0.8, 0.0, 0.0, 0.0, 0.0, 0.5, 0.8, 0.5, 0.8, 0.5, 0.8, 0.5, 0.8, 0.5, 0.8, 0.0, 0.0, 0.0, 0.0, 0.0, 0.0, 0.0, 0.0, 0.0, 0.0, 0.5, 0.8, 0.5, 0.8, 0.0, 0.0, 0.0, 0.0, 0.5, 0.8, 0.5, 0.8, 0.0, 0.0, 0.0, 0.0, 0.0, 0.0, 0.0, 0.0, 0.0, 0.0, 0.0, 0.0, 0.0, 0.0, 0.0, 0.0, 0.0, 0.0, 0.5, 0.8, 0.0, 0.0, 0.0, 0.0, 0.5, 0.8, 0.5, 0.8, 0.0, 0.0, 0.0, 0.0, 0.5, 0.8, 0.0, 0.0, 0.0, 0.0, 0.0, 0.0, 0.0, 0.0, 0.0, 0.0, 0.5, 0.8, 0.5, 0.8, 0.0, 0.0, 0.5, 0.8, 0.5, 0.8, 0.5, 0.8, 0.5, 0.8, 0.0, 0.0, 0.5, 0.8, 0.5, 0.8, 0.0, 0.0, 0.5, 0.8, 0.5, 0.8, 0.5, 0.8, 0.5, 0.8, 0.5, 0.8, 0.5, 0.8, 0.5, 0.8, 0.5, 0.8, 0.0, 0.0, 0.5, 0.8, 0.5, 0.8, 0.0, 0.0, 0.0, 0.0, 0.5, 0.8, 0.5, 0.8, 0.0, 0.0, 0.5, 0.8, 0.0, 0.0, 0.0, 0.0, 0.5, 0.8, 0.5, 0.8, 0.5, 0.8, 0.5, 0.8, 0.5, 0.8, 0.0, 0.0, 0.0, 0.0, 0.0, 0.0, 0.0, 0.0, 0.0, 0.0, 0.0, 0.0, 0.0, 0.0, 0.0, 0.0, 0.5, 0.8, 0.0, 0.0, 0.0, 0.0, 0.5, 0.8, 0.0, 0.0, 0.5, 0.8, 0.5, 0.8, 0.0, 0.0, 0.0, 0.0, 0.0, 0.0, 0.0, 0.0, 0.0, 0.0, 0.5, 0.8, 0.0, 0.0, 0.0, 0.0, 0.5, 0.8, 0.0, 0.0, 0.5, 0.8, 0.5, 0.8, 0.0, 0.0, 0.5, 0.8, 0.0, 0.0, 0.0, 0.0, 0.5, 0.8, 0.5, 0.8, 0.5, 0.8, 0.5, 0.8, 0.5, 0.8, 0.0, 0.0, 0.05625, 0.15, 0.09375, 0.15, 0.0, 0.0, 0.0, 0.0, 0.0, 0.0, 0.1, 0.16, 0.0, 0.0, 0.0, 0.0, 0.1, 0.16, 0.0, 0.0, 0.09375, 0.15, 0.05625, 0.15, 0.05625, 0.15, 0.0, 0.0, 0.1, 0.16, 0.1, 0.16, 0.0, 0.0, 0.09375, 0.15, 0.05625, 0.15, 0.05625, 0.15, 0.09375, 0.15, 0.05625, 0.15, 0.0, 0.0, 0.1, 0.16, 0.09375, 0.15, 0.0, 0.0, 0.0, 0.0, 0.0, 0.0, 0.0, 0.0, 0.0, 0.0, 0.0, 0.0, 0.0, 0.0, 0.0, 0.0, 0.0, 0.0, 0.0, 0.0, 0.05625, 0.15, 0.09375, 0.15, 0.09375, 0.15, 0.05625, 0.15, 0.09375, 0.15, 0.0, 0.0, 0.0, 0.0, 0.09375, 0.15, 0.05625, 0.15, 0.09375, 0.15, 0.09375, 0.15, 0.0, 0.0, 0.09375, 0.15, 0.0, 0.0, 0.0, 0.0, 0.09375, 0.15, 0.0, 0.0, 0.05625, 0.15, 0.05625, 0.15, 0.05625, 0.15, 0.05625, 0.15, 0.0, 0.0, 0.0, 0.0, 0.0, 0.0, 0.0, 0.0, 0.0, 0.0, 0.09375, 0.15, 0.0, 0.0, 0.0, 0.0, 0.09375, 0.15, 0.09375, 0.15, 0.0, 0.0, 0.09375, 0.15, 0.09375, 0.15, 0.09375, 0.15, 0.09375, 0.15, 0.09375, 0.15, 0.09375, 0.15, 0.09375, 0.15, 0.09375, 0.15, 0.09375, 0.15, 0.0, 0.0, 0.0, 0.0, 0.09375, 0.15, 0.0, 0.0, 0.0, 0.0, 0.0, 0.0, 0.0, 0.0, 0.09375, 0.15, 0.09375, 0.15, 0.09375, 0.15, 0.09375, 0.15, 0.0, 0.0, 0.09375, 0.15, 0.09375, 0.15, 0.0, 0.0, 0.05625, 0.15, 0.09375, 0.15, 0.09375, 0.15, 0.05625, 0.15, 0.05625, 0.15, 0.09375, 0.15, 0.09375, 0.15, 0.05625, 0.15, 0.05625, 0.15, 0.09375, 0.15, 0.09375, 0.15, 0.05625, 0.15, 0.09375, 0.15, 0.09375, 0.15, 0.09375, 0.15, 0.09375, 0.15, 0.05625, 0.15, 0.09375, 0.15, 0.09375, 0.15, 0.05625, 0.15, 0.05625, 0.15, 0.05625, 0.15, 0.05625, 0.15, 0.05625, 0.15, 0.05625, 0.15, 0.05625, 0.15, 0.05625, 0.15, 0.05625, 0.15, 0.05625, 0.15, 0.09375, 0.15, 0.09375, 0.15, 0.05625, 0.15, 0.09375, 0.15, 0.09375, 0.15, 0.09375, 0.15, 0.09375, 0.15, 0.09375, 0.15, 0.05625, 0.15, 0.05625, 0.15, 0.09375, 0.15, 0.09375, 0.15, 0.05625, 0.15, 0.05625, 0.15, 0.09375, 0.15, 0.05625, 0.15, 0.05625, 0.15, 0.05625, 0.15, 0.05625, 0.15, 0.09375, 0.15, 0.05625, 0.15, 0.05625, 0.15, 0.09375, 0.15, 0.09375, 0.15, 0.09375, 0.15, 0.09375, 0.15, 0.09375, 0.15, 0.09375, 0.15, 0.0, 0.0, 0.0, 0.0, 0.09375, 0.15, 0.09375, 0.15, 0.0, 0.0, 0.0, 0.0, 0.09375, 0.15, 0.09375, 0.15, 0.09375, 0.15, 0.09375, 0.15, 0.09375, 0.15, 0.0, 0.0, 0.09375, 0.15, 0.09375, 0.15, 0.0, 0.0, 0.0, 0.0, 0.0, 0.0, 0.0, 0.0, 0.0, 0.0])
me_cube_004.use_mirror_x = True
me_cube_004.update()
me_cube_005 = bpy.data.meshes.new('Cube.005')
me_cube_005.from_pydata([(0.5027, -0.238, -1.0), (0.5027, -0.238, 1.0), (-2.257, -3.318, -1.0), (-2.257, -3.318, 1.0), (0.5027, 0.238, -1.0), (0.5027, 0.238, 1.0), (-2.257, 3.318, -1.0), (-2.257, 3.318, 1.0), (-1.297, 3.318, -1.0), (-1.297, 3.318, 1.0), (0.5027, 0.0, -1.0), (0.5027, 0.0, 1.0), (-0.2754, 0.0, -1.0), (0.143, 0.0, 1.0), (0.143, 0.0, -1.0), (-0.2754, 0.0, 1.0), (-1.297, -3.318, -1.0), (-1.297, -3.318, 1.0)], [], [(14, 4, 10), (6, 12, 14, 4, 8), (9, 7, 15, 13, 5), (6, 7, 15, 12), (5, 4, 8, 9), (14, 10, 0), (9, 7, 6, 8), (2, 12, 15, 3), (5, 13, 11), (4, 5, 11, 10), (17, 1, 13, 15, 3), (1, 17, 16, 0), (17, 16, 2, 3), (1, 11, 13), (0, 10, 11, 1), (2, 16, 0, 14, 12)])
_uv = me_cube_005.uv_layers.new(name='UVMap')
_uv.uv.foreach_set('vector', [0.2366, 0.5, 0.375, 0.5, 0.375, 0.6384, 0.0, 0.0, 0.0, 0.0, 0.2366, 0.5, 0.375, 0.5, 0.375, 0.5, 0.0, 0.0, 0.0, 0.0, 0.625, 1.0, 0.7634, 0.5, 0.625, 0.5, 0.0, 0.0, 0.0, 0.0, 0.625, 1.0, 0.0, 0.0, 0.625, 0.5, 0.375, 0.5, 0.375, 0.5, 0.625, 0.5, 0.2366, 0.5, 0.375, 0.6384, 0.375, 0.5, 0.0, 0.0, 0.0, 0.0, 0.0, 0.0, 0.0, 0.0, 0.0, 0.0, 0.375, 1.0, 0.625, 1.0, 0.0, 0.0, 0.625, 0.5, 0.7634, 0.6384, 0.625, 0.6384, 0.375, 0.5, 0.625, 0.5, 0.625, 0.6384, 0.375, 0.6384, 0.0, 0.0, 0.625, 0.5, 0.7634, 0.5, 0.625, 1.0, 0.0, 0.0, 0.625, 0.5, 0.625, 0.5, 0.375, 0.5, 0.375, 0.5, 0.0, 0.0, 0.0, 0.0, 0.0, 0.0, 0.0, 0.0, 0.625, 0.5, 0.625, 0.6384, 0.7634, 0.6384, 0.375, 0.5, 0.375, 0.6384, 0.625, 0.6384, 0.625, 0.5, 0.0, 0.0, 0.375, 0.5, 0.375, 0.5, 0.2366, 0.5, 0.375, 1.0])
me_cube_005.use_mirror_x = True
me_cube_005.update()
me_cube_006 = bpy.data.meshes.new('Cube.006')
me_cube_006.from_pydata([(10.42, 25.74, -0.9994), (10.42, 25.74, 1.001), (7.664, 22.66, -0.9994), (7.664, 22.66, 1.001), (10.42, 25.98, -0.9994), (10.42, 25.98, 1.001), (9.646, 25.98, -0.9994), (10.06, 25.98, 1.001), (10.06, 25.98, -0.9994), (9.646, 25.98, 1.001), (8.624, 22.66, -0.9994), (8.624, 22.66, 1.001), (10.42, 19.1, -0.9994), (10.42, 19.1, 1.001), (7.664, 16.02, -0.9994), (7.664, 16.02, 1.001), (10.42, 19.58, -0.9994), (10.42, 19.58, 1.001), (7.664, 22.66, -0.9994), (7.664, 22.66, 1.001), (8.624, 22.66, -0.9994), (8.624, 22.66, 1.001), (10.42, 19.34, -0.9994), (10.42, 19.34, 1.001), (9.646, 19.34, -0.9994), (10.06, 19.34, 1.001), (10.06, 19.34, -0.9994), (9.646, 19.34, 1.001), (8.624, 16.02, -0.9994), (8.624, 16.02, 1.001), (10.42, 12.46, -0.9994), (10.42, 12.46, 1.001), (7.664, 9.384, -0.9994), (7.664, 9.384, 1.001), (10.42, 12.94, -0.9994), (10.42, 12.94, 1.001), (7.664, 16.02, -0.9994), (7.664, 16.02, 1.001), (8.624, 16.02, -0.9994), (8.624, 16.02, 1.001), (10.42, 12.7, -0.9994), (10.42, 12.7, 1.001), (9.646, 12.7, -0.9994), (10.06, 12.7, 1.001), (10.06, 12.7, -0.9994), (9.646, 12.7, 1.001), (8.624, 9.384, -0.9994), (8.624, 9.384, 1.001), (10.42, 5.827, -0.9994), (10.42, 5.827, 1.001), (7.664, 2.747, -0.9994), (7.664, 2.747, 1.001), (10.42, 6.303, -0.9994), (10.42, 6.303, 1.001), (7.664, 9.384, -0.9994), (7.664, 9.384, 1.001), (8.624, 9.384, -0.9994), (8.624, 9.384, 1.001), (10.42, 6.065, -0.9994), (10.42, 6.065, 1.001), (9.646, 6.065, -0.9994), (10.06, 6.065, 1.001), (10.06, 6.065, -0.9994), (9.646, 6.065, 1.001), (8.624, 2.747, -0.9994), (8.624, 2.747, 1.001), (10.42, -0.8095, -0.9994), (10.42, -0.8095, 1.001), (7.664, -3.89, -0.9994), (7.664, -3.89, 1.001), (10.42, -0.3335, -0.9994), (10.42, -0.3335, 1.001), (7.664, 2.747, -0.9994), (7.664, 2.747, 1.001), (8.624, 2.747, -0.9994), (8.624, 2.747, 1.001), (10.42, -0.5715, -0.9994), (10.42, -0.5715, 1.001), (9.646, -0.5715, -0.9994), (10.06, -0.5715, 1.001), (10.06, -0.5715, -0.9994), (9.646, -0.5715, 1.001), (8.624, -3.89, -0.9994), (8.624, -3.89, 1.001), (10.42, -7.446, -0.9994), (10.42, -7.446, 1.001), (7.664, -10.53, -0.9994), (7.664, -10.53, 1.001), (10.42, -6.97, -0.9994), (10.42, -6.97, 1.001), (7.664, -3.89, -0.9994), (7.664, -3.89, 1.001), (8.624, -3.89, -0.9994), (8.624, -3.89, 1.001), (10.42, -7.208, -0.9994), (10.42, -7.208, 1.001), (9.646, -7.208, -0.9994), (10.06, -7.208, 1.001), (10.06, -7.208, -0.9994), (9.646, -7.208, 1.001), (8.624, -10.53, -0.9994), (8.624, -10.53, 1.001), (10.42, -14.08, -0.9994), (10.42, -14.08, 1.001), (7.664, -17.16, -0.9994), (7.664, -17.16, 1.001), (10.42, -13.61, -0.9994), (10.42, -13.61, 1.001), (7.664, -10.53, -0.9994), (7.664, -10.53, 1.001), (8.624, -10.53, -0.9994), (8.624, -10.53, 1.001), (10.42, -13.85, -0.9994), (10.42, -13.85, 1.001), (9.646, -13.85, -0.9994), (10.06, -13.85, 1.001), (10.06, -13.85, -0.9994), (9.646, -13.85, 1.001), (8.624, -17.16, -0.9994), (8.624, -17.16, 1.001), (10.42, -20.72, -0.9994), (10.42, -20.72, 1.001), (7.686, -23.82, -0.9994), (7.686, -23.82, 1.001), (10.42, -20.24, -0.9994), (10.42, -20.24, 1.001), (3.624, -17.64, 1.001), (8.624, -17.16, -0.9994), (8.624, -17.16, 1.001), (10.42, -20.48, -0.9994), (10.42, -20.48, 1.001), (9.646, -20.48, -0.9994), (10.06, -20.48, 1.001), (10.06, -20.48, -0.9994), (9.646, -20.48, 1.001), (8.586, -23.82, -0.9994), (8.586, -23.82, 1.001), (8.086, -23.12, 1.001), (8.086, -23.12, -0.9994), (0.2036, -23.12, -0.9994), (0.1592, -23.82, -0.9994), (0.1592, -23.82, 1.001), (0.2036, -23.12, 1.001), (-0.5236, -23.12, -0.9994), (-0.5236, -23.12, 1.001), (-0.5458, -23.82, -0.9994), (-0.5458, -23.82, 1.001), (1.956, -20.2, -0.9994), (1.956, -20.2, 1.001), (1.432, -19.84, -0.9994), (1.432, -19.84, 1.001), (-4.258, -23.13, -0.9994), (-4.302, -23.83, -0.9994), (-4.302, -23.83, 1.001), (-4.258, -23.13, 1.001), (-4.985, -23.13, -0.9994), (-4.985, -23.13, 1.001), (-5.007, -23.83, -0.9994), (-5.007, -23.83, 1.001), (-2.505, -20.21, -0.9994), (-2.505, -20.21, 1.001), (-3.029, -19.84, -0.9994), (-3.029, -19.84, 1.001), (8.079, 15.33, 1.001), (8.079, 15.33, -0.9994), (3.486, 9.175, -0.9994), (3.486, 9.175, 1.001), (4.186, 9.375, -0.9994), (4.186, 9.375, 1.001), (3.586, 9.875, 1.001), (3.586, 9.875, -0.9994), (5.806, 5.952, 1.001), (5.806, 5.952, -0.9994), (6.366, 6.398, -0.9994), (6.366, 6.398, 1.001), (-5.06, 9.162, -1.042), (-5.06, 9.162, 0.9578), (-5.06, 9.162, -1.042), (-5.06, 9.162, 0.9578), (-5.514, 9.875, 1.001), (-5.514, 9.875, -0.9994), (7.962, 3.246, 1.001), (7.962, 3.246, -0.9994), (7.942, 2.281, 1.001), (7.942, 2.281, -0.9994), (3.596, 3.258, 1.001), (3.596, 3.258, -0.9994), (3.576, 2.293, 1.001), (3.576, 2.293, -0.9994), (-0.9154, 9.175, 1.001), (-0.8691, 9.875, 1.001), (-0.8691, 9.875, -0.9994), (-0.9154, 9.175, -0.9994), (-0.0109, 9.875, 1.001), (-0.0109, 9.875, -0.9994), (-0.06757, 9.175, -0.9994), (-0.06757, 9.175, 1.001), (1.275, 6.125, 1.001), (1.275, 6.125, -0.9994), (2.123, 6.125, -0.9994), (2.123, 6.125, 1.001), (-1.038, 2.775, 1.001), (-1.038, 2.775, -0.9994), (-0.1903, 2.775, -0.9994), (-0.1903, 2.775, 1.001), (5.647, -7.4, 1.001), (5.647, -7.4, -0.9994), (6.325, -7.05, -0.9994), (6.325, -7.05, 1.001), (3.132, -3.542, 1.001), (3.132, -3.542, -0.9994), (3.71, -3.134, -0.9994), (3.71, -3.134, 1.001), (4.249, -3.951, 1.001), (4.249, -3.951, -0.9994), (5.686, 0.07526, -0.9994), (5.686, 0.07526, 1.001), (6.386, -0.6247, 1.001), (6.386, -0.6247, -0.9994), (7.961, -16.67, 1.001), (7.961, -16.67, -0.9994), (7.961, -17.66, 1.001), (7.961, -17.66, -0.9994), (-0.7142, -16.63, 1.001), (-0.7142, -16.63, -0.9994), (-0.7142, -17.62, 1.001), (-0.7142, -17.62, -0.9994), (3.624, -17.64, -0.9994), (4.491, -17.65, -0.9994), (4.491, -17.65, 1.001), (5.705, -20.64, 1.001), (5.705, -20.64, -0.9994), (6.266, -20.26, -0.9994), (6.266, -20.26, 1.001), (0.1534, -16.63, -0.9994), (0.1534, -16.63, 1.001), (1.352, -13.62, 1.001), (1.352, -13.62, -0.9994), (2.22, -13.63, -0.9994), (2.22, -13.63, 1.001), (-0.7479, -10.32, 1.001), (-0.7479, -10.32, -0.9994), (0.1196, -10.33, -0.9994), (0.1196, -10.33, 1.001), (1.686, -6.625, 1.001), (1.686, -6.625, -0.9994), (2.12, -7.227, -0.9994), (2.12, -7.227, 1.001), (1.686, -7.825, 1.001), (1.286, -7.225, 1.001), (1.286, -7.225, -0.9994), (1.686, -7.825, -0.9994), (4.16, -10.16, -0.9994), (4.16, -10.16, 1.001), (3.547, -10.55, 1.001), (3.547, -10.55, -0.9994), (-2.614, -0.2247, 1.001), (-2.614, -0.2247, -0.9994), (-3.114, -0.7247, 1.001), (-3.114, -0.7247, -0.9994), (1.905, -13.13, -0.9994), (1.906, -13.14, 0.9578), (1.037, -13.13, -0.9994), (1.037, -13.13, 1.001), (1.042, -14.07, -0.9994), (1.91, -14.08, -0.9994), (1.91, -14.08, 1.001), (1.042, -14.07, 1.001), (6.083, -13.15, -0.9994), (6.083, -13.15, 1.001), (6.088, -14.1, -0.9994), (6.088, -14.1, 1.001), (-4.231, 9.165, 0.9663), (-4.714, 9.875, 1.001), (-4.714, 9.875, -0.9994), (-4.231, 9.165, -1.034), (-3.014, 5.975, -0.9994), (-3.014, 5.975, 1.001), (-3.014, 5.975, -0.9994), (-3.014, 5.975, 1.001), (-2.314, 6.175, 1.001), (-2.314, 6.175, -0.9994), (-7.414, 13.08, 1.001), (-7.414, 13.08, -0.9994), (-6.614, 13.08, 1.001), (-6.614, 13.08, -0.9994), (-6.963, 12.31, 1.001), (-6.163, 12.31, 1.001), (-6.963, 12.31, -0.9994), (-6.163, 12.31, -0.9994), (-9.34, 9.755, 1.001), (-9.34, 9.755, -0.9994), (-8.888, 8.995, 1.001), (-8.888, 8.995, -0.9994), (-13.54, 9.755, 1.001), (-13.54, 9.755, -0.9994), (-13.09, 8.995, 1.001), (-13.09, 8.995, -0.9994), (-17.71, 2.575, 1.001), (-17.71, 2.575, -0.9994), (-17.71, 2.575, 1.001), (-17.71, 2.575, -0.9994), (-17.1, 2.802, -0.9994), (-17.1, 2.802, 1.001), (-17.55, 3.562, 1.001), (-17.55, 3.562, -0.9994), (-19.98, 6.033, 1.001), (-19.98, 6.033, -0.9994), (-19.45, 6.518, 1.001), (-19.45, 6.518, -0.9994), (-15.09, -0.7478, 1.001), (-15.09, -0.7478, -0.9994), (-15.09, -0.7478, -0.9994), (-15.09, -0.7478, 1.001), (-15.75, -0.3809, -0.9994), (-15.33, 0.1776, -0.9994), (-15.33, 0.1776, 1.001), (-15.75, -0.3809, 1.001), (-10.53, 6.194, -0.9994), (-10.53, 6.194, 1.001), (-11.1, 6.757, -0.9994), (-11.1, 6.757, 1.001), (-19.59, -7.645, 1.001), (-19.59, -7.645, -0.9994), (-20.04, -7.005, -0.9994), (-20.04, -7.005, 1.001), (-13.01, 2.475, -0.9994), (-13.17, 3.533, -0.9994), (-13.01, 2.475, 1.001), (-13.17, 3.533, 1.001), (-12.49, 3.209, -0.9994), (-12.49, 3.209, 1.001), (-13.17, 3.533, -0.9994), (-13.17, 3.533, 1.001), (-8.837, 2.377, -0.9994), (-8.837, 2.377, 1.001), (-8.791, 3.173, -0.9994), (-8.791, 3.173, 1.001), (-19.61, -6.342, -0.9994), (-19.14, -6.955, -0.9994), (-19.14, -6.955, 1.001), (-19.61, -6.342, 1.001), (-17.54, -10.77, 1.001), (-17.54, -10.77, -0.9994), (-17.09, -10.08, -0.9994), (-17.09, -10.08, 1.001), (-9.239, -10.77, 1.001), (-9.239, -10.77, -0.9994), (-8.789, -10.08, -0.9994), (-8.789, -10.08, 1.001), (-6.939, -14.07, 1.001), (-6.939, -14.07, -0.9994), (-6.502, -13.4, -0.9994), (-6.502, -13.4, 1.001), (-1.914, -14.02, 1.001), (-1.914, -14.02, -0.9994), (-2.361, -13.4, -0.9994), (-2.361, -13.4, 1.001), (-3.327, -13.45, -0.9994), (-3.327, -13.45, 1.001), (-2.914, -14.02, -0.9994), (-2.914, -14.02, 1.001), (-6.701, -6.726, -0.9994), (-6.701, -6.726, 1.001), (-7.614, -6.725, -0.9994), (-7.614, -6.725, 1.001), (-6.267, -7.393, -0.9994), (-7.185, -7.397, -0.9994), (-7.185, -7.397, 1.001), (-6.267, -7.393, 1.001), (-15.61, -6.725, -0.9994), (-15.61, -6.725, 1.001), (-16.01, -7.325, -0.9994), (-16.01, -7.325, 1.001), (-14.81, -6.725, 1.001), (-14.81, -6.725, -0.9994), (-15.13, -7.332, -0.9994), (-15.13, -7.332, 1.001), (-13.41, -3.425, -0.9994), (-13.41, -3.425, 1.001), (-12.61, -3.425, 1.001), (-12.61, -3.425, -0.9994), (-13.85, -4.085, -0.9994), (-13.85, -4.085, 1.001), (-13.01, -4.125, -0.9994), (-13.01, -4.125, 1.001), (-8.691, -3.469, 1.001), (-8.691, -3.469, -0.9994), (-8.737, -4.181, -0.9994), (-8.737, -4.181, 1.001), (-8.6, 9.493, -0.9994), (-8.6, 9.493, 1.001), (-9.051, 10.25, -0.9994), (-9.051, 10.25, 1.001), (-9.45, 8.995, -0.9994), (-9.45, 8.995, 1.001), (-9.901, 9.755, 1.001), (-9.901, 9.755, -0.9994), (-4.255, 3.012, -0.9994), (-4.255, 3.012, 1.001), (-4.865, 2.104, -0.9994), (-4.865, 2.104, 1.001), (-5.323, 2.794, 1.001), (-5.323, 2.794, -0.9994), (-6.785, -0.8693, -0.9994), (-6.785, -0.8693, 1.001), (-7.255, -0.1686, 1.001), (-7.255, -0.1686, -0.9994), (-11.32, -0.8971, -0.9994), (-11.32, -0.8971, 1.001), (-11.31, -0.1524, 1.001), (-11.31, -0.1524, -0.9994), (-6.973, 0.2637, 1.001), (-6.973, 0.2637, -0.9994), (-6.505, -0.4353, 1.001), (-6.505, -0.4353, -0.9994), (-7.66, -0.167, 1.001), (-7.66, -0.167, -0.9994), (-7.239, -0.8721, -0.9994), (-7.239, -0.8721, 1.001), (-2.534, -7.065, -0.9994), (-2.534, -7.065, 1.001), (-2.176, -6.834, 1.001), (-2.176, -6.834, -0.9994), (-2.91, -7.271, -0.9994), (-2.91, -7.271, 1.001), (9.25, 25.31, 1.001), (9.25, 25.31, -0.9994), (-2.916, 26.01, -0.9994), (-2.916, 26.01, 1.001), (-1.516, 26.0, 1.001), (-1.912, 25.34, 1.001), (-2.684, 25.34, -0.9994), (-2.684, 25.34, 1.001), (-2.288, 26.01, 1.001), (-2.288, 26.01, -0.9994), (-1.912, 25.34, -0.9994), (-1.516, 26.0, -0.9994), (0.1718, 22.47, 1.001), (-0.6002, 22.48, -0.9994), (-0.6002, 22.48, 1.001), (0.1718, 22.47, -0.9994), (-0.245, 23.05, 1.001), (-1.017, 23.05, 1.001), (-1.017, 23.05, -0.9994), (-0.245, 23.05, -0.9994), (4.294, 22.49, 1.001), (4.294, 22.49, -0.9994), (3.877, 23.06, 1.001), (3.877, 23.06, -0.9994), (3.053, 23.06, 1.001), (3.47, 22.49, 1.001), (3.053, 23.06, -0.9994), (3.47, 22.49, -0.9994), (6.398, 19.38, 1.001), (6.398, 19.38, -0.9994), (5.574, 19.37, 1.001), (5.574, 19.37, -0.9994), (4.013, 15.82, 1.001), (4.013, 15.82, -0.9994), (3.358, 16.13, 1.001), (3.358, 16.13, -0.9994)], [], [(8, 4, 0), (434, 433, 432, 435, 428, 429), (7, 5, 4, 8, 6, 9), (11, 1, 7, 9, 426, 3), (1, 11, 10, 0), (11, 10, 2, 3), (1, 5, 7), (0, 4, 5, 1), (2, 10, 0, 8, 6, 427), (26, 16, 22), (18, 24, 26, 16, 20), (21, 19, 27, 25, 17), (18, 19, 27, 24), (17, 16, 20, 21), (26, 22, 12), (21, 19, 18, 20), (14, 24, 27, 15), (17, 25, 23), (16, 17, 23, 22), (29, 13, 25, 27, 15), (13, 29, 28, 12), (29, 28, 14, 15), (13, 23, 25), (12, 22, 23, 13), (14, 28, 12, 26, 24), (44, 34, 40), (36, 164, 42, 44, 34, 38), (39, 37, 163, 45, 43, 35), (164, 163, 45, 42), (35, 34, 38, 39), (44, 40, 30), (39, 37, 36, 38), (32, 42, 45, 33), (35, 43, 41), (34, 35, 41, 40), (47, 31, 43, 45, 33), (31, 47, 46, 30), (47, 46, 32, 33), (31, 41, 43), (30, 40, 41, 31), (32, 46, 30, 44, 42), (62, 52, 58), (54, 60, 62, 52, 56), (57, 55, 63, 61, 53), (54, 55, 63, 60), (53, 52, 56, 57), (62, 58, 48), (57, 55, 54, 56), (182, 60, 63, 181), (53, 61, 59), (52, 53, 59, 58), (65, 49, 61, 63, 181, 51), (49, 65, 64, 48), (65, 64, 50, 51), (49, 59, 61), (48, 58, 59, 49), (50, 64, 48, 62, 60, 182), (80, 70, 76), (72, 184, 78, 80, 70, 74), (75, 73, 183, 81, 79, 71), (184, 183, 81, 78), (71, 70, 74, 75), (80, 76, 66), (75, 73, 72, 74), (68, 78, 81, 69), (71, 79, 77), (70, 71, 77, 76), (83, 67, 79, 81, 69), (67, 83, 82, 66), (83, 82, 68, 69), (67, 77, 79), (66, 76, 77, 67), (68, 82, 66, 80, 78), (98, 88, 94), (90, 96, 98, 88, 92), (93, 91, 99, 97, 89), (90, 91, 99, 96), (89, 88, 92, 93), (98, 94, 84), (93, 91, 90, 92), (86, 96, 99, 87), (89, 97, 95), (88, 89, 95, 94), (101, 85, 97, 99, 87), (85, 101, 100, 84), (101, 100, 86, 87), (85, 95, 97), (84, 94, 95, 85), (86, 100, 84, 98, 96), (116, 106, 112), (108, 114, 116, 106, 110), (111, 109, 117, 115, 107), (108, 109, 117, 114), (107, 106, 110, 111), (116, 112, 102), (111, 109, 108, 110), (220, 114, 117, 219), (107, 115, 113), (106, 107, 113, 112), (119, 103, 115, 117, 219, 105), (103, 119, 118, 102), (119, 118, 104, 105), (103, 113, 115), (102, 112, 113, 103), (104, 118, 102, 116, 114, 220), (133, 124, 129), (104, 222, 131, 133, 124, 127), (128, 105, 221, 134, 132, 125), (222, 221, 134, 131), (125, 124, 127, 128), (133, 129, 120), (128, 105, 104, 127), (138, 131, 134, 137), (125, 132, 130), (124, 125, 130, 129), (136, 121, 132, 134, 137, 123), (121, 136, 135, 120), (136, 135, 122, 123), (121, 130, 132), (120, 129, 130, 121), (122, 135, 120, 133, 131, 138), (151, 143, 144, 154), (153, 154, 144, 146), (152, 145, 143, 151), (152, 153, 146, 145), (137, 123, 141, 142), (138, 137, 142, 139), (123, 122, 140, 141), (122, 138, 139, 140), (142, 141, 146, 144), (144, 143, 149, 150), (141, 140, 145, 146), (140, 139, 143, 145), (147, 148, 150, 149), (142, 144, 150, 148), (139, 142, 148, 147), (143, 139, 147, 149), (154, 153, 158, 156), (156, 155, 161, 162), (153, 152, 157, 158), (152, 151, 155, 157), (159, 160, 162, 161), (154, 156, 162, 160), (151, 154, 160, 159), (155, 151, 159, 161), (166, 168, 174, 171), (169, 168, 166), (273, 272, 178, 179), (167, 170, 165), (164, 36, 170, 167), (36, 37, 169, 170), (37, 163, 168, 169), (163, 164, 167, 168), (174, 173, 172, 171), (165, 166, 171, 172), (168, 167, 173, 174), (167, 165, 172, 173), (180, 179, 178, 177), (287, 286, 282, 284), (275, 274, 180, 177), (178, 272, 280, 279), (50, 182, 181, 51), (72, 73, 183, 184), (184, 183, 187, 188), (181, 182, 186, 185), (186, 188, 187, 185), (73, 51, 181, 185, 187, 183), (50, 72, 184, 188, 186, 182), (195, 192, 198, 199), (195, 194, 191, 192), (194, 193, 190, 191), (193, 196, 189, 190), (169, 166, 196, 193), (170, 169, 193, 194), (165, 170, 194, 195), (166, 165, 195, 196), (200, 199, 203, 204), (192, 189, 197, 198), (196, 195, 199, 200), (189, 196, 200, 197), (210, 209, 205, 206), (198, 197, 201, 202), (199, 198, 202, 203), (197, 200, 204, 201), (208, 207, 206, 205), (214, 210, 206, 207), (209, 213, 208, 205), (213, 214, 207, 208), (204, 203, 211, 212), (201, 204, 212, 209), (203, 202, 210, 211), (202, 201, 209, 210), (214, 213, 217, 218), (209, 212, 213), (211, 210, 214), (216, 215, 218, 217), (212, 211, 215, 216), (211, 214, 218, 215), (213, 212, 216, 217), (104, 220, 219, 105), (104, 105, 221, 222), (227, 126, 225, 226), (265, 264, 237, 238), (224, 226, 225, 223), (105, 219, 235, 223, 225, 126, 229, 221), (220, 104, 222, 228, 227, 226, 224, 234), (227, 228, 232, 231), (222, 221, 229, 228), (232, 233, 230, 231), (228, 229, 233, 232), (126, 227, 231, 230), (229, 126, 230, 233), (219, 220, 234, 235), (261, 260, 242, 243), (266, 265, 238, 239), (264, 267, 236, 237), (267, 266, 239, 236), (249, 248, 247, 244), (260, 262, 241, 242), (263, 261, 243, 240), (262, 263, 240, 241), (247, 246, 245, 244), (249, 244, 256, 258), (251, 246, 252, 255), (251, 250, 245, 246), (242, 241, 250, 251), (243, 242, 251, 248), (241, 240, 249, 250), (240, 243, 248, 249), (254, 255, 252, 253), (246, 247, 253, 252), (247, 248, 254, 253), (248, 251, 255, 254), (259, 258, 256, 257), (250, 249, 258, 259), (245, 250, 259, 257), (244, 245, 257, 256), (237, 236, 263, 262), (236, 239, 261, 263), (238, 237, 262, 260), (239, 238, 260, 261), (223, 235, 266, 267), (224, 223, 267, 264), (235, 234, 265, 266), (234, 224, 264, 265), (266, 265, 270, 271), (261, 260, 268, 269), (269, 268, 270, 271), (261, 269, 271, 266, 239), (238, 265, 270, 268, 260), (189, 192, 275, 272), (192, 191, 274, 275), (191, 190, 273, 274), (190, 189, 272, 273), (280, 281, 278, 279), (177, 178, 279, 278), (275, 177, 278, 281), (272, 275, 281, 280), (175, 176, 277, 276), (285, 284, 282, 283), (395, 292, 391, 399, 401, 402), (289, 287, 284, 285), (288, 289, 285, 283), (180, 274, 289, 288), (274, 273, 287, 289), (179, 180, 288, 286), (273, 179, 286, 287), (395, 394, 297, 296), (390, 392, 291, 293), (393, 391, 292, 290), (392, 393, 290, 291), (315, 314, 311, 312), (396, 395, 296, 294), (394, 397, 295, 297), (397, 396, 294, 295), (300, 301, 299, 298), (304, 303, 300, 298), (302, 305, 299, 301), (304, 298, 306, 308), (295, 294, 304, 305), (297, 295, 305, 302), (294, 296, 303, 304), (296, 297, 302, 303), (309, 308, 306, 307), (298, 299, 307, 306), (299, 305, 309, 307), (305, 304, 308, 309), (313, 312, 311, 310), (332, 330, 318, 320), (317, 316, 313, 310), (339, 338, 324, 323), (301, 300, 317, 314), (300, 303, 316, 317), (303, 302, 315, 316), (302, 301, 314, 315), (321, 320, 318, 319), (330, 331, 319, 318), (333, 332, 320, 321), (331, 333, 321, 319), (324, 325, 322, 323), (323, 322, 342, 343), (341, 340, 322, 325), (338, 341, 325, 324), (313, 316, 329, 328), (316, 315, 327, 329), (312, 313, 328, 326), (315, 312, 326, 327), (328, 329, 333, 331), (329, 327, 332, 333), (330, 326, 334, 336), (327, 326, 330, 332), (334, 335, 337, 336), (326, 328, 335, 334), (328, 331, 337, 335), (331, 330, 336, 337), (314, 317, 341, 338), (317, 310, 340, 341), (310, 311, 339, 340), (311, 314, 338, 339), (342, 345, 349, 346), (339, 323, 343, 344), (340, 339, 344, 345), (322, 340, 345, 342), (346, 349, 353, 350), (343, 342, 346, 347), (345, 344, 348, 349), (344, 343, 347, 348), (367, 366, 362, 364), (347, 346, 350, 351), (349, 348, 352, 353), (348, 347, 351, 352), (357, 356, 355, 354), (358, 360, 355, 356), (361, 359, 357, 354), (360, 361, 354, 355), (351, 350, 361, 360), (350, 353, 359, 361), (352, 351, 360, 358), (353, 352, 358, 359), (365, 364, 362, 363), (383, 382, 378, 379), (369, 368, 365, 363), (366, 369, 363, 362), (356, 357, 369, 366), (357, 359, 368, 369), (359, 358, 367, 368), (358, 356, 366, 367), (373, 372, 370, 371), (377, 376, 372, 373), (374, 377, 373, 371), (376, 375, 370, 372), (367, 364, 375, 376), (365, 368, 377, 374), (368, 367, 376, 377), (364, 365, 374, 375), (381, 380, 379, 378), (382, 384, 381, 378), (385, 383, 379, 380), (381, 384, 388, 387), (375, 374, 385, 384), (374, 371, 383, 385), (370, 375, 384, 382), (371, 370, 382, 383), (388, 389, 386, 387), (385, 380, 386, 389), (380, 381, 387, 386), (384, 385, 389, 388), (283, 282, 393, 392), (282, 286, 391, 393), (288, 283, 392, 390), (286, 288, 390, 391), (291, 290, 396, 397), (293, 291, 397, 394), (290, 292, 395, 396), (413, 412, 406, 407), (391, 390, 398, 399), (293, 394, 403, 400, 398, 390), (399, 398, 400, 401), (394, 395, 402, 403), (417, 416, 410, 411), (412, 414, 405, 406), (415, 413, 407, 404), (415, 404, 420, 423), (411, 410, 409, 408), (419, 418, 408, 409), (418, 417, 411, 408), (416, 419, 409, 410), (401, 400, 415, 414), (400, 403, 413, 415), (402, 401, 414, 412), (403, 402, 412, 413), (406, 405, 419, 416), (404, 407, 417, 418), (418, 419, 425, 424), (407, 406, 416, 417), (422, 423, 420, 421), (421, 420, 424, 425), (405, 414, 422, 421), (404, 418, 424, 420), (419, 405, 421, 425), (414, 415, 423, 422), (2, 427, 426, 3), (433, 429, 428, 432), (426, 427, 436, 431), (435, 432, 428), (435, 434, 429, 428), (437, 430, 434, 435), (436, 437, 435, 432), (430, 431, 433, 434), (443, 442, 438, 440), (429, 433, 434), (9, 426, 431, 430), (427, 6, 437, 436), (6, 9, 430, 437), (438, 441, 439, 440), (445, 444, 439, 441), (451, 450, 448, 446), (444, 443, 440, 439), (432, 433, 443, 444), (431, 436, 445, 442), (436, 432, 444, 445), (433, 431, 442, 443), (448, 449, 447, 446), (450, 452, 449, 448), (452, 453, 447, 449), (453, 451, 456, 457), (441, 438, 451, 453), (445, 441, 453, 452), (442, 445, 452, 450), (438, 442, 450, 451), (457, 456, 460, 461), (446, 447, 455, 454), (451, 446, 454, 456), (447, 453, 457, 455), (461, 460, 458, 459), (455, 457, 461, 459), (456, 454, 458, 460), (454, 455, 459, 458)])
_uv = me_cube_006.uv_layers.new(name='UVMap')
_uv.uv.foreach_set('vector', [0.2366, 0.5, 0.375, 0.6384, 0.375, 0.5, 0.625, 1.0, 0.5, 0.8, 0.3, 0.8, 0.375, 1.0, 0.375, 1.0, 0.625, 1.0, 0.7634, 0.6384, 0.625, 0.6384, 0.375, 0.6384, 0.2366, 0.5, 0.375, 1.0, 0.625, 1.0, 0.0, 0.0, 0.625, 0.5, 0.7634, 0.5, 0.625, 1.0, 0.5, 0.8, 0.0, 0.0, 0.625, 0.5, 0.625, 0.5, 0.375, 0.5, 0.375, 0.5, 0.0, 0.0, 0.0, 0.0, 0.0, 0.0, 0.0, 0.0, 0.625, 0.5, 0.625, 0.6384, 0.7634, 0.6384, 0.375, 0.5, 0.375, 0.6384, 0.625, 0.6384, 0.625, 0.5, 0.0, 0.0, 0.375, 0.5, 0.375, 0.5, 0.2366, 0.5, 0.375, 1.0, 0.3, 0.8, 0.2366, 0.5, 0.375, 0.5, 0.375, 0.6384, 0.0, 0.0, 0.0, 0.0, 0.2366, 0.5, 0.375, 0.5, 0.375, 0.5, 0.0, 0.0, 0.0, 0.0, 0.625, 1.0, 0.7634, 0.5, 0.625, 0.5, 0.0, 0.0, 0.0, 0.0, 0.625, 1.0, 0.0, 0.0, 0.625, 0.5, 0.375, 0.5, 0.375, 0.5, 0.625, 0.5, 0.2366, 0.5, 0.375, 0.6384, 0.375, 0.5, 0.0, 0.0, 0.0, 0.0, 0.0, 0.0, 0.0, 0.0, 0.0, 0.0, 0.375, 1.0, 0.625, 1.0, 0.0, 0.0, 0.625, 0.5, 0.7634, 0.6384, 0.625, 0.6384, 0.375, 0.5, 0.625, 0.5, 0.625, 0.6384, 0.375, 0.6384, 0.0, 0.0, 0.625, 0.5, 0.7634, 0.5, 0.625, 1.0, 0.0, 0.0, 0.625, 0.5, 0.625, 0.5, 0.375, 0.5, 0.375, 0.5, 0.0, 0.0, 0.0, 0.0, 0.0, 0.0, 0.0, 0.0, 0.625, 0.5, 0.625, 0.6384, 0.7634, 0.6384, 0.375, 0.5, 0.375, 0.6384, 0.625, 0.6384, 0.625, 0.5, 0.0, 0.0, 0.375, 0.5, 0.375, 0.5, 0.2366, 0.5, 0.375, 1.0, 0.2366, 0.5, 0.375, 0.5, 0.375, 0.6384, 0.0, 0.0, 0.0, 0.0, 0.0, 0.0, 0.2366, 0.5, 0.375, 0.5, 0.375, 0.5, 0.0, 0.0, 0.0, 0.0, 0.1307, 0.2091, 0.625, 1.0, 0.7634, 0.5, 0.625, 0.5, 0.0, 0.0, 0.1307, 0.2091, 0.625, 1.0, 0.0, 0.0, 0.625, 0.5, 0.375, 0.5, 0.375, 0.5, 0.625, 0.5, 0.2366, 0.5, 0.375, 0.6384, 0.375, 0.5, 0.0, 0.0, 0.0, 0.0, 0.0, 0.0, 0.0, 0.0, 0.0, 0.0, 0.375, 1.0, 0.625, 1.0, 0.0, 0.0, 0.625, 0.5, 0.7634, 0.6384, 0.625, 0.6384, 0.375, 0.5, 0.625, 0.5, 0.625, 0.6384, 0.375, 0.6384, 0.0, 0.0, 0.625, 0.5, 0.7634, 0.5, 0.625, 1.0, 0.0, 0.0, 0.625, 0.5, 0.625, 0.5, 0.375, 0.5, 0.375, 0.5, 0.0, 0.0, 0.0, 0.0, 0.0, 0.0, 0.0, 0.0, 0.625, 0.5, 0.625, 0.6384, 0.7634, 0.6384, 0.375, 0.5, 0.375, 0.6384, 0.625, 0.6384, 0.625, 0.5, 0.0, 0.0, 0.375, 0.5, 0.375, 0.5, 0.2366, 0.5, 0.375, 1.0, 0.2366, 0.5, 0.375, 0.5, 0.375, 0.6384, 0.0, 0.0, 0.0, 0.0, 0.2366, 0.5, 0.375, 0.5, 0.375, 0.5, 0.0, 0.0, 0.0, 0.0, 0.625, 1.0, 0.7634, 0.5, 0.625, 0.5, 0.0, 0.0, 0.0, 0.0, 0.625, 1.0, 0.0, 0.0, 0.625, 0.5, 0.375, 0.5, 0.375, 0.5, 0.625, 0.5, 0.2366, 0.5, 0.375, 0.6384, 0.375, 0.5, 0.0, 0.0, 0.0, 0.0, 0.0, 0.0, 0.0, 0.0, 0.0564, 0.1504, 0.375, 1.0, 0.625, 1.0, 0.094, 0.1504, 0.625, 0.5, 0.7634, 0.6384, 0.625, 0.6384, 0.375, 0.5, 0.625, 0.5, 0.625, 0.6384, 0.375, 0.6384, 0.0, 0.0, 0.625, 0.5, 0.7634, 0.5, 0.625, 1.0, 0.094, 0.1504, 0.0, 0.0, 0.625, 0.5, 0.625, 0.5, 0.375, 0.5, 0.375, 0.5, 0.0, 0.0, 0.0, 0.0, 0.0, 0.0, 0.0, 0.0, 0.625, 0.5, 0.625, 0.6384, 0.7634, 0.6384, 0.375, 0.5, 0.375, 0.6384, 0.625, 0.6384, 0.625, 0.5, 0.0, 0.0, 0.375, 0.5, 0.375, 0.5, 0.2366, 0.5, 0.375, 1.0, 0.0564, 0.1504, 0.2366, 0.5, 0.375, 0.5, 0.375, 0.6384, 0.0, 0.0, 0.0, 0.0, 0.0, 0.0, 0.2366, 0.5, 0.375, 0.5, 0.375, 0.5, 0.0, 0.0, 0.0, 0.0, 0.08768, 0.1403, 0.625, 1.0, 0.7634, 0.5, 0.625, 0.5, 0.0, 0.0, 0.08768, 0.1403, 0.625, 1.0, 0.0, 0.0, 0.625, 0.5, 0.375, 0.5, 0.375, 0.5, 0.625, 0.5, 0.2366, 0.5, 0.375, 0.6384, 0.375, 0.5, 0.0, 0.0, 0.0, 0.0, 0.0, 0.0, 0.0, 0.0, 0.0, 0.0, 0.375, 1.0, 0.625, 1.0, 0.0, 0.0, 0.625, 0.5, 0.7634, 0.6384, 0.625, 0.6384, 0.375, 0.5, 0.625, 0.5, 0.625, 0.6384, 0.375, 0.6384, 0.0, 0.0, 0.625, 0.5, 0.7634, 0.5, 0.625, 1.0, 0.0, 0.0, 0.625, 0.5, 0.625, 0.5, 0.375, 0.5, 0.375, 0.5, 0.0, 0.0, 0.0, 0.0, 0.0, 0.0, 0.0, 0.0, 0.625, 0.5, 0.625, 0.6384, 0.7634, 0.6384, 0.375, 0.5, 0.375, 0.6384, 0.625, 0.6384, 0.625, 0.5, 0.0, 0.0, 0.375, 0.5, 0.375, 0.5, 0.2366, 0.5, 0.375, 1.0, 0.2366, 0.5, 0.375, 0.5, 0.375, 0.6384, 0.0, 0.0, 0.0, 0.0, 0.2366, 0.5, 0.375, 0.5, 0.375, 0.5, 0.0, 0.0, 0.0, 0.0, 0.625, 1.0, 0.7634, 0.5, 0.625, 0.5, 0.0, 0.0, 0.0, 0.0, 0.625, 1.0, 0.0, 0.0, 0.625, 0.5, 0.375, 0.5, 0.375, 0.5, 0.625, 0.5, 0.2366, 0.5, 0.375, 0.6384, 0.375, 0.5, 0.0, 0.0, 0.0, 0.0, 0.0, 0.0, 0.0, 0.0, 0.0, 0.0, 0.375, 1.0, 0.625, 1.0, 0.0, 0.0, 0.625, 0.5, 0.7634, 0.6384, 0.625, 0.6384, 0.375, 0.5, 0.625, 0.5, 0.625, 0.6384, 0.375, 0.6384, 0.0, 0.0, 0.625, 0.5, 0.7634, 0.5, 0.625, 1.0, 0.0, 0.0, 0.625, 0.5, 0.625, 0.5, 0.375, 0.5, 0.375, 0.5, 0.0, 0.0, 0.0, 0.0, 0.0, 0.0, 0.0, 0.0, 0.625, 0.5, 0.625, 0.6384, 0.7634, 0.6384, 0.375, 0.5, 0.375, 0.6384, 0.625, 0.6384, 0.625, 0.5, 0.0, 0.0, 0.375, 0.5, 0.375, 0.5, 0.2366, 0.5, 0.375, 1.0, 0.2366, 0.5, 0.375, 0.5, 0.375, 0.6384, 0.0, 0.0, 0.0, 0.0, 0.2366, 0.5, 0.375, 0.5, 0.375, 0.5, 0.0, 0.0, 0.0, 0.0, 0.625, 1.0, 0.7634, 0.5, 0.625, 0.5, 0.0, 0.0, 0.0, 0.0, 0.625, 1.0, 0.0, 0.0, 0.625, 0.5, 0.375, 0.5, 0.375, 0.5, 0.625, 0.5, 0.2366, 0.5, 0.375, 0.6384, 0.375, 0.5, 0.0, 0.0, 0.0, 0.0, 0.0, 0.0, 0.0, 0.0, 0.05625, 0.15, 0.375, 1.0, 0.625, 1.0, 0.09375, 0.15, 0.625, 0.5, 0.7634, 0.6384, 0.625, 0.6384, 0.375, 0.5, 0.625, 0.5, 0.625, 0.6384, 0.375, 0.6384, 0.0, 0.0, 0.625, 0.5, 0.7634, 0.5, 0.625, 1.0, 0.09375, 0.15, 0.0, 0.0, 0.625, 0.5, 0.625, 0.5, 0.375, 0.5, 0.375, 0.5, 0.0, 0.0, 0.0, 0.0, 0.0, 0.0, 0.0, 0.0, 0.625, 0.5, 0.625, 0.6384, 0.7634, 0.6384, 0.375, 0.5, 0.375, 0.6384, 0.625, 0.6384, 0.625, 0.5, 0.0, 0.0, 0.375, 0.5, 0.375, 0.5, 0.2366, 0.5, 0.375, 1.0, 0.05625, 0.15, 0.2366, 0.5, 0.375, 0.5, 0.375, 0.6384, 0.0, 0.0, 0.0, 0.0, 0.0, 0.0, 0.2366, 0.5, 0.375, 0.5, 0.375, 0.5, 0.0, 0.0, 0.0, 0.0, 0.09375, 0.15, 0.625, 1.0, 0.7634, 0.5, 0.625, 0.5, 0.0, 0.0, 0.09375, 0.15, 0.625, 1.0, 0.0, 0.0, 0.625, 0.5, 0.375, 0.5, 0.375, 0.5, 0.625, 0.5, 0.2366, 0.5, 0.375, 0.6384, 0.375, 0.5, 0.0, 0.0, 0.0, 0.0, 0.0, 0.0, 0.0, 0.0, 0.08056, 0.2148, 0.375, 1.0, 0.625, 1.0, 0.1343, 0.2148, 0.625, 0.5, 0.7634, 0.6384, 0.625, 0.6384, 0.375, 0.5, 0.625, 0.5, 0.625, 0.6384, 0.375, 0.6384, 0.0, 0.0, 0.625, 0.5, 0.7634, 0.5, 0.625, 1.0, 0.1343, 0.2148, 0.0, 0.0, 0.625, 0.5, 0.625, 0.5, 0.375, 0.5, 0.375, 0.5, 0.0, 0.0, 0.0, 0.0, 0.0, 0.0, 0.0, 0.0, 0.625, 0.5, 0.625, 0.6384, 0.7634, 0.6384, 0.375, 0.5, 0.375, 0.6384, 0.625, 0.6384, 0.625, 0.5, 0.0, 0.0, 0.375, 0.5, 0.375, 0.5, 0.2366, 0.5, 0.375, 1.0, 0.08056, 0.2148, 0.08056, 0.2148, 0.08056, 0.2148, 0.1343, 0.2148, 0.1343, 0.2148, 0.0, 0.0, 0.1343, 0.2148, 0.1343, 0.2148, 0.0, 0.0, 0.0, 0.0, 0.0, 0.0, 0.08056, 0.2148, 0.08056, 0.2148, 0.0, 0.0, 0.0, 0.0, 0.0, 0.0, 0.0, 0.0, 0.1343, 0.2148, 0.0, 0.0, 0.0, 0.0, 0.1343, 0.2148, 0.08056, 0.2148, 0.1343, 0.2148, 0.1343, 0.2148, 0.08056, 0.2148, 0.0, 0.0, 0.0, 0.0, 0.0, 0.0, 0.0, 0.0, 0.0, 0.0, 0.08056, 0.2148, 0.08056, 0.2148, 0.0, 0.0, 0.1343, 0.2148, 0.0, 0.0, 0.0, 0.0, 0.1343, 0.2148, 0.1343, 0.2148, 0.08056, 0.2148, 0.08056, 0.2148, 0.1343, 0.2148, 0.0, 0.0, 0.0, 0.0, 0.0, 0.0, 0.0, 0.0, 0.0, 0.0, 0.08056, 0.2148, 0.08056, 0.2148, 0.0, 0.0, 0.08056, 0.2148, 0.1343, 0.2148, 0.1343, 0.2148, 0.08056, 0.2148, 0.1343, 0.2148, 0.1343, 0.2148, 0.1343, 0.2148, 0.1343, 0.2148, 0.08056, 0.2148, 0.1343, 0.2148, 0.1343, 0.2148, 0.08056, 0.2148, 0.08056, 0.2148, 0.08056, 0.2148, 0.08056, 0.2148, 0.08056, 0.2148, 0.1343, 0.2148, 0.0, 0.0, 0.0, 0.0, 0.1343, 0.2148, 0.1343, 0.2148, 0.08056, 0.2148, 0.08056, 0.2148, 0.1343, 0.2148, 0.0, 0.0, 0.0, 0.0, 0.0, 0.0, 0.0, 0.0, 0.0, 0.0, 0.08056, 0.2148, 0.08056, 0.2148, 0.0, 0.0, 0.08056, 0.2148, 0.1343, 0.2148, 0.1343, 0.2148, 0.08056, 0.2148, 0.1343, 0.2148, 0.1343, 0.2148, 0.1343, 0.2148, 0.1343, 0.2148, 0.08056, 0.2148, 0.1343, 0.2148, 0.1343, 0.2148, 0.08056, 0.2148, 0.08056, 0.2148, 0.08056, 0.2148, 0.08056, 0.2148, 0.08056, 0.2148, 0.1307, 0.2091, 0.1307, 0.2091, 0.1307, 0.2091, 0.1307, 0.2091, 0.0, 0.0, 0.1307, 0.2091, 0.0, 0.0, 0.0, 0.0, 0.0, 0.0, 0.0, 0.0, 0.0, 0.0, 0.0, 0.0, 0.0, 0.0, 0.0, 0.0, 0.0, 0.0, 0.0, 0.0, 0.0, 0.0, 0.0, 0.0, 0.0, 0.0, 0.0, 0.0, 0.0, 0.0, 0.0, 0.0, 0.0, 0.0, 0.1307, 0.2091, 0.1307, 0.2091, 0.0, 0.0, 0.1307, 0.2091, 0.0, 0.0, 0.0, 0.0, 0.1307, 0.2091, 0.1307, 0.2091, 0.0, 0.0, 0.0, 0.0, 0.1307, 0.2091, 0.0, 0.0, 0.1307, 0.2091, 0.1307, 0.2091, 0.0, 0.0, 0.1307, 0.2091, 0.0, 0.0, 0.0, 0.0, 0.1307, 0.2091, 0.0, 0.0, 0.0, 0.0, 0.0, 0.0, 0.0, 0.0, 0.0, 0.0, 0.0, 0.0, 0.0, 0.0, 0.0, 0.0, 0.0, 0.0, 0.0, 0.0, 0.0, 0.0, 0.0, 0.0, 0.0, 0.0, 0.0, 0.0, 0.0, 0.0, 0.0, 0.0, 0.0, 0.0, 0.0, 0.0, 0.0, 0.0, 0.0, 0.0, 0.0, 0.0, 0.0564, 0.1504, 0.094, 0.1504, 0.0, 0.0, 0.0, 0.0, 0.0, 0.0, 0.08768, 0.1403, 0.0, 0.0, 0.0, 0.0, 0.08768, 0.1403, 0.08768, 0.1403, 0.0, 0.0, 0.094, 0.1504, 0.0564, 0.1504, 0.0564, 0.1504, 0.094, 0.1504, 0.0564, 0.1504, 0.0, 0.0, 0.08768, 0.1403, 0.094, 0.1504, 0.0, 0.0, 0.0, 0.0, 0.0, 0.0, 0.0, 0.0, 0.0, 0.0, 0.0, 0.0, 0.0, 0.0, 0.0, 0.0, 0.0, 0.0, 0.0, 0.0, 0.0, 0.0, 0.0, 0.0, 0.0, 0.0, 0.0, 0.0, 0.0, 0.0, 0.0, 0.0, 0.0, 0.0, 0.0, 0.0, 0.0, 0.0, 0.0, 0.0, 0.0, 0.0, 0.0, 0.0, 0.0, 0.0, 0.0, 0.0, 0.0, 0.0, 0.0, 0.0, 0.0, 0.0, 0.0, 0.0, 0.0, 0.0, 0.0, 0.0, 0.0, 0.0, 0.0, 0.0, 0.0, 0.0, 0.0, 0.0, 0.0, 0.0, 0.0, 0.0, 0.0, 0.0, 0.0, 0.0, 0.0, 0.0, 0.0, 0.0, 0.0, 0.0, 0.0, 0.0, 0.0, 0.0, 0.0, 0.0, 0.0, 0.0, 0.0, 0.0, 0.0, 0.0, 0.0, 0.0, 0.0, 0.0, 0.0, 0.0, 0.0, 0.0, 0.0, 0.0, 0.0, 0.0, 0.0, 0.0, 0.0, 0.0, 0.0, 0.0, 0.0, 0.0, 0.0, 0.0, 0.0, 0.0, 0.0, 0.0, 0.0, 0.0, 0.0, 0.0, 0.0, 0.0, 0.0, 0.0, 0.0, 0.0, 0.0, 0.0, 0.0, 0.0, 0.0, 0.0, 0.0, 0.0, 0.0, 0.0, 0.0, 0.0, 0.0, 0.0, 0.0, 0.0, 0.0, 0.0, 0.0, 0.0, 0.0, 0.0, 0.0, 0.0, 0.0, 0.0, 0.0, 0.0, 0.0, 0.0, 0.0, 0.0, 0.0, 0.0, 0.0, 0.0, 0.0, 0.0, 0.0, 0.0, 0.0, 0.0, 0.0, 0.0, 0.0, 0.0, 0.0, 0.0, 0.0, 0.0, 0.0, 0.0, 0.0, 0.0, 0.0, 0.0, 0.0, 0.0, 0.0, 0.0, 0.0, 0.0, 0.0, 0.0, 0.0, 0.0, 0.0, 0.0, 0.0, 0.0, 0.0, 0.0, 0.0, 0.0, 0.0, 0.0, 0.0, 0.0, 0.0, 0.0, 0.0, 0.0, 0.0, 0.0, 0.0, 0.0, 0.0, 0.0, 0.0, 0.0, 0.0, 0.0, 0.0, 0.0, 0.0, 0.0, 0.0, 0.0, 0.0, 0.0, 0.0, 0.0, 0.0, 0.0, 0.0, 0.0, 0.0, 0.0, 0.0, 0.0, 0.0, 0.0, 0.0, 0.0, 0.0, 0.0, 0.0, 0.0, 0.0, 0.0, 0.0, 0.0, 0.0, 0.0, 0.0, 0.0, 0.0, 0.0, 0.0, 0.0, 0.0, 0.0, 0.0, 0.0, 0.0, 0.0, 0.0, 0.0, 0.0, 0.0, 0.05625, 0.15, 0.09375, 0.15, 0.0, 0.0, 0.0, 0.0, 0.0, 0.0, 0.09375, 0.15, 0.0, 0.0, 0.0, 0.0, 0.09375, 0.15, 0.09375, 0.15, 0.0, 0.0, 0.0, 0.0, 0.0, 0.0, 0.0, 0.0, 0.0, 0.0, 0.05625, 0.15, 0.0, 0.0, 0.09375, 0.15, 0.09375, 0.15, 0.0, 0.0, 0.0, 0.0, 0.0, 0.0, 0.0, 0.0, 0.0, 0.0, 0.0, 0.0, 0.0, 0.0, 0.0, 0.0, 0.0, 0.0, 0.0, 0.0, 0.0, 0.0, 0.0, 0.0, 0.0, 0.0, 0.0, 0.0, 0.0, 0.0, 0.0, 0.0, 0.0, 0.0, 0.0, 0.0, 0.0, 0.0, 0.0, 0.0, 0.0, 0.0, 0.09375, 0.15, 0.09375, 0.15, 0.0, 0.0, 0.0, 0.0, 0.09375, 0.15, 0.09375, 0.15, 0.0, 0.0, 0.0, 0.0, 0.09375, 0.15, 0.09375, 0.15, 0.0, 0.0, 0.09375, 0.15, 0.0, 0.0, 0.0, 0.0, 0.09375, 0.15, 0.0, 0.0, 0.0, 0.0, 0.0, 0.0, 0.0, 0.0, 0.09375, 0.15, 0.05625, 0.15, 0.05625, 0.15, 0.09375, 0.15, 0.09375, 0.15, 0.05625, 0.15, 0.05625, 0.15, 0.09375, 0.15, 0.09375, 0.15, 0.05625, 0.15, 0.05625, 0.15, 0.09375, 0.15, 0.05625, 0.15, 0.09375, 0.15, 0.09375, 0.15, 0.05625, 0.15, 0.0, 0.0, 0.0, 0.0, 0.0, 0.0, 0.0, 0.0, 0.0, 0.0, 0.0, 0.0, 0.0, 0.0, 0.0, 0.0, 0.0, 0.0, 0.0, 0.0, 0.0, 0.0, 0.0, 0.0, 0.0, 0.0, 0.0, 0.0, 0.0, 0.0, 0.0, 0.0, 0.05625, 0.15, 0.09375, 0.15, 0.09375, 0.15, 0.05625, 0.15, 0.09375, 0.15, 0.05625, 0.15, 0.05625, 0.15, 0.09375, 0.15, 0.0, 0.0, 0.0, 0.0, 0.0, 0.0, 0.0, 0.0, 0.0, 0.0, 0.0, 0.0, 0.0, 0.0, 0.0, 0.0, 0.0, 0.0, 0.0, 0.0, 0.0, 0.0, 0.0, 0.0, 0.0, 0.0, 0.0, 0.0, 0.0, 0.0, 0.0, 0.0, 0.09375, 0.15, 0.05625, 0.15, 0.05625, 0.15, 0.09375, 0.15, 0.05625, 0.15, 0.09375, 0.15, 0.09375, 0.15, 0.05625, 0.15, 0.0, 0.0, 0.0, 0.0, 0.0, 0.0, 0.0, 0.0, 0.09375, 0.15, 0.05625, 0.15, 0.05625, 0.15, 0.09375, 0.15, 0.05625, 0.15, 0.09375, 0.15, 0.09375, 0.15, 0.05625, 0.15, 0.0, 0.0, 0.0, 0.0, 0.0, 0.0, 0.0, 0.0, 0.09375, 0.15, 0.05625, 0.15, 0.05625, 0.15, 0.09375, 0.15, 0.05625, 0.15, 0.09375, 0.15, 0.09375, 0.15, 0.05625, 0.15, 0.05625, 0.15, 0.09375, 0.15, 0.09375, 0.15, 0.05625, 0.15, 0.0, 0.0, 0.0, 0.0, 0.0, 0.0, 0.0, 0.0, 0.09375, 0.15, 0.05625, 0.15, 0.05625, 0.15, 0.09375, 0.15, 0.05625, 0.15, 0.09375, 0.15, 0.09375, 0.15, 0.05625, 0.15, 0.0, 0.0, 0.0, 0.0, 0.0, 0.0, 0.0, 0.0, 0.0, 0.0, 0.0, 0.0, 0.0, 0.0, 0.0, 0.0, 0.09375, 0.15, 0.05625, 0.15, 0.05625, 0.15, 0.09375, 0.15, 0.0, 0.0, 0.0, 0.0, 0.0, 0.0, 0.0, 0.0, 0.05625, 0.15, 0.09375, 0.15, 0.09375, 0.15, 0.05625, 0.15, 0.09375, 0.15, 0.05625, 0.15, 0.05625, 0.15, 0.09375, 0.15, 0.0, 0.0, 0.0, 0.0, 0.0, 0.0, 0.0, 0.0, 0.09375, 0.15, 0.05625, 0.15, 0.05625, 0.15, 0.09375, 0.15, 0.09375, 0.15, 0.05625, 0.15, 0.05625, 0.15, 0.09375, 0.15, 0.09375, 0.15, 0.05625, 0.15, 0.05625, 0.15, 0.09375, 0.15, 0.0, 0.0, 0.0, 0.0, 0.0, 0.0, 0.0, 0.0, 0.0, 0.0, 0.0, 0.0, 0.0, 0.0, 0.0, 0.0, 0.0, 0.0, 0.0, 0.0, 0.0, 0.0, 0.0, 0.0, 0.0, 0.0, 0.0, 0.0, 0.0, 0.0, 0.0, 0.0, 0.0, 0.0, 0.0, 0.0, 0.0, 0.0, 0.0, 0.0, 0.0, 0.0, 0.0, 0.0, 0.0, 0.0, 0.0, 0.0, 0.0, 0.0, 0.0, 0.0, 0.0, 0.0, 0.0, 0.0, 0.0, 0.0, 0.0, 0.0, 0.0, 0.0, 0.0, 0.0, 0.0, 0.0, 0.0, 0.0, 0.0, 0.0, 0.0, 0.0, 0.0, 0.0, 0.0, 0.0, 0.0, 0.0, 0.0, 0.0, 0.0, 0.0, 0.0, 0.0, 0.0, 0.0, 0.0, 0.0, 0.0, 0.0, 0.0, 0.0, 0.0, 0.0, 0.0, 0.0, 0.0, 0.0, 0.0, 0.0, 0.0, 0.0, 0.0, 0.0, 0.0, 0.0, 0.0, 0.0, 0.0, 0.0, 0.0, 0.0, 0.0, 0.0, 0.0, 0.0, 0.0, 0.0, 0.0, 0.0, 0.0, 0.0, 0.0, 0.0, 0.0, 0.0, 0.0, 0.0, 0.0, 0.0, 0.0, 0.0, 0.0, 0.0, 0.0, 0.0, 0.0, 0.0, 0.0, 0.0, 0.0, 0.0, 0.0, 0.0, 0.0, 0.0, 0.0, 0.0, 0.0, 0.0, 0.0, 0.0, 0.0, 0.0, 0.0, 0.0, 0.0, 0.0, 0.0, 0.0, 0.0, 0.0, 0.0, 0.0, 0.0, 0.0, 0.0, 0.0, 0.0, 0.0, 0.0, 0.0, 0.0, 0.0, 0.0, 0.0, 0.0, 0.0, 0.0, 0.0, 0.0, 0.0, 0.0, 0.0, 0.0, 0.0, 0.0, 0.0, 0.0, 0.0, 0.0, 0.0, 0.0, 0.0, 0.0, 0.0, 0.0, 0.0, 0.0, 0.0, 0.0, 0.0, 0.0, 0.0, 0.0, 0.0, 0.0, 0.0, 0.0, 0.0, 0.0, 0.0, 0.0, 0.0, 0.0, 0.0, 0.0, 0.0, 0.0, 0.0, 0.0, 0.0, 0.0, 0.0, 0.0, 0.0, 0.0, 0.0, 0.0, 0.0, 0.0, 0.0, 0.0, 0.0, 0.0, 0.0, 0.0, 0.0, 0.0, 0.0, 0.0, 0.0, 0.0, 0.0, 0.0, 0.0, 0.0, 0.0, 0.0, 0.0, 0.0, 0.0, 0.0, 0.0, 0.0, 0.0, 0.0, 0.0, 0.0, 0.0, 0.0, 0.0, 0.0, 0.0, 0.0, 0.0, 0.0, 0.0, 0.0, 0.0, 0.0, 0.0, 0.0, 0.0, 0.0, 0.0, 0.0, 0.0, 0.0, 0.0, 0.0, 0.0, 0.0, 0.0, 0.0, 0.0, 0.0, 0.0, 0.0, 0.0, 0.0, 0.0, 0.0, 0.0, 0.0, 0.0, 0.0, 0.0, 0.0, 0.0, 0.0, 0.0, 0.0, 0.0, 0.0, 0.0, 0.0, 0.0, 0.0, 0.0, 0.0, 0.0, 0.0, 0.0, 0.0, 0.0, 0.0, 0.0, 0.0, 0.0, 0.0, 0.0, 0.0, 0.0, 0.0, 0.0, 0.0, 0.0, 0.0, 0.0, 0.0, 0.0, 0.0, 0.0, 0.0, 0.0, 0.0, 0.0, 0.0, 0.0, 0.0, 0.0, 0.0, 0.0, 0.0, 0.0, 0.0, 0.0, 0.0, 0.0, 0.0, 0.0, 0.0, 0.0, 0.0, 0.0, 0.0, 0.0, 0.0, 0.0, 0.0, 0.0, 0.0, 0.0, 0.0, 0.0, 0.0, 0.0, 0.0, 0.0, 0.0, 0.0, 0.0, 0.0, 0.0, 0.0, 0.0, 0.0, 0.0, 0.0, 0.0, 0.0, 0.0, 0.0, 0.0, 0.0, 0.0, 0.0, 0.0, 0.0, 0.0, 0.0, 0.0, 0.0, 0.0, 0.0, 0.0, 0.0, 0.0, 0.0, 0.0, 0.0, 0.0, 0.0, 0.0, 0.0, 0.0, 0.0, 0.0, 0.0, 0.0, 0.0, 0.0, 0.0, 0.0, 0.0, 0.0, 0.0, 0.0, 0.0, 0.0, 0.0, 0.0, 0.0, 0.0, 0.0, 0.0, 0.0, 0.0, 0.0, 0.0, 0.0, 0.0, 0.0, 0.0, 0.0, 0.0, 0.0, 0.0, 0.0, 0.0, 0.0, 0.0, 0.0, 0.0, 0.0, 0.0, 0.0, 0.0, 0.0, 0.0, 0.0, 0.0, 0.0, 0.0, 0.0, 0.0, 0.0, 0.0, 0.0, 0.0, 0.0, 0.0, 0.0, 0.0, 0.0, 0.0, 0.0, 0.0, 0.0, 0.0, 0.0, 0.0, 0.0, 0.0, 0.0, 0.0, 0.0, 0.0, 0.0, 0.0, 0.0, 0.0, 0.0, 0.0, 0.0, 0.0, 0.0, 0.0, 0.0, 0.0, 0.0, 0.0, 0.0, 0.0, 0.0, 0.0, 0.0, 0.0, 0.0, 0.0, 0.0, 0.0, 0.0, 0.0, 0.0, 0.0, 0.0, 0.0, 0.0, 0.0, 0.0, 0.0, 0.0, 0.0, 0.0, 0.0, 0.0, 0.0, 0.0, 0.0, 0.0, 0.0, 0.0, 0.0, 0.0, 0.0, 0.0, 0.0, 0.0, 0.0, 0.0, 0.0, 0.0, 0.0, 0.0, 0.0, 0.0, 0.0, 0.0, 0.0, 0.0, 0.0, 0.0, 0.0, 0.0, 0.0, 0.0, 0.0, 0.0, 0.0, 0.0, 0.0, 0.0, 0.0, 0.0, 0.0, 0.0, 0.0, 0.0, 0.0, 0.0, 0.0, 0.0, 0.0, 0.0, 0.0, 0.0, 0.0, 0.0, 0.0, 0.0, 0.0, 0.0, 0.0, 0.0, 0.0, 0.0, 0.0, 0.0, 0.0, 0.0, 0.0, 0.0, 0.0, 0.0, 0.0, 0.0, 0.0, 0.0, 0.0, 0.0, 0.0, 0.0, 0.0, 0.0, 0.0, 0.0, 0.0, 0.0, 0.0, 0.0, 0.0, 0.0, 0.0, 0.0, 0.0, 0.0, 0.0, 0.0, 0.0, 0.0, 0.0, 0.0, 0.0, 0.0, 0.0, 0.0, 0.0, 0.0, 0.0, 0.0, 0.0, 0.0, 0.0, 0.0, 0.0, 0.0, 0.0, 0.0, 0.0, 0.0, 0.0, 0.0, 0.0, 0.0, 0.0, 0.0, 0.0, 0.0, 0.0, 0.0, 0.0, 0.0, 0.0, 0.0, 0.0, 0.0, 0.0, 0.0, 0.0, 0.0, 0.0, 0.0, 0.0, 0.0, 0.0, 0.0, 0.0, 0.0, 0.0, 0.0, 0.0, 0.0, 0.0, 0.0, 0.0, 0.0, 0.0, 0.0, 0.0, 0.0, 0.0, 0.0, 0.0, 0.0, 0.0, 0.0, 0.0, 0.0, 0.0, 0.0, 0.0, 0.0, 0.0, 0.0, 0.0, 0.0, 0.0, 0.0, 0.0, 0.0, 0.0, 0.0, 0.0, 0.0, 0.0, 0.0, 0.0, 0.0, 0.0, 0.0, 0.0, 0.0, 0.0, 0.0, 0.0, 0.0, 0.0, 0.0, 0.0, 0.0, 0.0, 0.0, 0.0, 0.0, 0.0, 0.0, 0.0, 0.0, 0.0, 0.0, 0.0, 0.0, 0.0, 0.0, 0.0, 0.0, 0.0, 0.0, 0.0, 0.0, 0.0, 0.0, 0.0, 0.0, 0.0, 0.0, 0.0, 0.0, 0.0, 0.0, 0.0, 0.0, 0.0, 0.0, 0.0, 0.0, 0.0, 0.0, 0.0, 0.0, 0.0, 0.0, 0.0, 0.0, 0.0, 0.0, 0.0, 0.0, 0.0, 0.0, 0.0, 0.0, 0.0, 0.0, 0.0, 0.0, 0.0, 0.0, 0.0, 0.0, 0.0, 0.0, 0.0, 0.0, 0.0, 0.0, 0.0, 0.0, 0.0, 0.0, 0.0, 0.0, 0.0, 0.0, 0.0, 0.0, 0.0, 0.0, 0.0, 0.0, 0.0, 0.0, 0.0, 0.0, 0.0, 0.0, 0.0, 0.0, 0.0, 0.0, 0.0, 0.0, 0.0, 0.0, 0.0, 0.0, 0.0, 0.0, 0.0, 0.0, 0.0, 0.0, 0.0, 0.0, 0.0, 0.0, 0.0, 0.0, 0.0, 0.0, 0.0, 0.0, 0.0, 0.0, 0.0, 0.0, 0.0, 0.0, 0.0, 0.0, 0.0, 0.0, 0.0, 0.0, 0.0, 0.0, 0.0, 0.0, 0.0, 0.0, 0.0, 0.0, 0.0, 0.0, 0.0, 0.0, 0.0, 0.0, 0.0, 0.0, 0.0, 0.0, 0.0, 0.0, 0.0, 0.0, 0.0, 0.0, 0.0, 0.0, 0.0, 0.0, 0.0, 0.0, 0.0, 0.0, 0.0, 0.0, 0.0, 0.0, 0.0, 0.0, 0.0, 0.0, 0.0, 0.0, 0.0, 0.0, 0.0, 0.0, 0.0, 0.0, 0.0, 0.0, 0.0, 0.0, 0.0, 0.0, 0.0, 0.0, 0.0, 0.0, 0.0, 0.0, 0.0, 0.0, 0.0, 0.0, 0.0, 0.0, 0.0, 0.0, 0.0, 0.0, 0.0, 0.0, 0.0, 0.0, 0.0, 0.0, 0.0, 0.0, 0.0, 0.0, 0.0, 0.0, 0.0, 0.0, 0.0, 0.0, 0.0, 0.0, 0.0, 0.0, 0.0, 0.0, 0.0, 0.0, 0.0, 0.0, 0.0, 0.0, 0.0, 0.0, 0.0, 0.0, 0.0, 0.0, 0.0, 0.0, 0.0, 0.0, 0.0, 0.0, 0.0, 0.0, 0.0, 0.0, 0.0, 0.0, 0.0, 0.0, 0.0, 0.0, 0.0, 0.0, 0.0, 0.0, 0.0, 0.0, 0.0, 0.0, 0.0, 0.0, 0.0, 0.0, 0.0, 0.0, 0.0, 0.0, 0.0, 0.0, 0.0, 0.0, 0.0, 0.0, 0.0, 0.0, 0.0, 0.0, 0.0, 0.0, 0.0, 0.0, 0.0, 0.0, 0.0, 0.0, 0.0, 0.0, 0.0, 0.0, 0.0, 0.0, 0.0, 0.0, 0.0, 0.0, 0.0, 0.0, 0.0, 0.0, 0.0, 0.0, 0.0, 0.0, 0.0, 0.0, 0.0, 0.0, 0.0, 0.0, 0.0, 0.0, 0.0, 0.0, 0.0, 0.0, 0.0, 0.0, 0.0, 0.0, 0.0, 0.0, 0.0, 0.0, 0.0, 0.0, 0.0, 0.0, 0.0, 0.0, 0.0, 0.0, 0.0, 0.0, 0.0, 0.0, 0.0, 0.0, 0.0, 0.0, 0.0, 0.0, 0.0, 0.0, 0.0, 0.0, 0.0, 0.0, 0.0, 0.0, 0.0, 0.0, 0.0, 0.0, 0.0, 0.0, 0.0, 0.0, 0.0, 0.0, 0.0, 0.0, 0.0, 0.0, 0.0, 0.0, 0.0, 0.0, 0.0, 0.0, 0.0, 0.0, 0.0, 0.0, 0.0, 0.0, 0.0, 0.0, 0.0, 0.0, 0.0, 0.0, 0.0, 0.0, 0.0, 0.0, 0.0, 0.0, 0.0, 0.0, 0.0, 0.0, 0.0, 0.0, 0.0, 0.0, 0.0, 0.0, 0.0, 0.0, 0.0, 0.0, 0.0, 0.0, 0.0, 0.0, 0.0, 0.0, 0.0, 0.0, 0.0, 0.0, 0.0, 0.0, 0.0, 0.0, 0.0, 0.0, 0.0, 0.0, 0.0, 0.0, 0.0, 0.0, 0.0, 0.0, 0.0, 0.0, 0.0, 0.0, 0.0, 0.0, 0.0, 0.0, 0.0, 0.0, 0.0, 0.0, 0.0, 0.0, 0.0, 0.0, 0.0, 0.0, 0.0, 0.0, 0.0, 0.0, 0.0, 0.0, 0.0, 0.0, 0.0, 0.0, 0.0, 0.0, 0.0, 0.0, 0.0, 0.0, 0.0, 0.0, 0.0, 0.0, 0.0, 0.0, 0.0, 0.0, 0.0, 0.0, 0.0, 0.0, 0.0, 0.0, 0.0, 0.0, 0.0, 0.0, 0.0, 0.0, 0.0, 0.0, 0.0, 0.0, 0.0, 0.0, 0.0, 0.0, 0.0, 0.0, 0.0, 0.0, 0.0, 0.0, 0.0, 0.0, 0.0, 0.0, 0.0, 0.0, 0.0, 0.0, 0.0, 0.0, 0.0, 0.0, 0.0, 0.0, 0.0, 0.0, 0.0, 0.0, 0.0, 0.0, 0.0, 0.0, 0.0, 0.0, 0.0, 0.0, 0.0, 0.0, 0.0, 0.0, 0.0, 0.0, 0.0, 0.0, 0.0, 0.0, 0.0, 0.0, 0.0, 0.0, 0.3, 0.8, 0.5, 0.8, 0.0, 0.0, 0.0, 0.0, 0.0, 0.0, 0.0, 0.0, 0.0, 0.0, 0.5, 0.8, 0.3, 0.8, 0.3, 0.8, 0.5, 0.8, 0.375, 1.0, 0.3, 0.8, 0.375, 1.0, 0.375, 1.0, 0.625, 1.0, 0.625, 1.0, 0.375, 1.0, 0.375, 1.0, 0.625, 1.0, 0.625, 1.0, 0.375, 1.0, 0.3, 0.8, 0.375, 1.0, 0.375, 1.0, 0.3, 0.8, 0.625, 1.0, 0.5, 0.8, 0.5, 0.8, 0.625, 1.0, 0.5, 0.8, 0.5, 0.8, 0.5, 0.8, 0.5, 0.8, 0.0, 0.0, 0.0, 0.0, 0.0, 0.0, 0.625, 1.0, 0.5, 0.8, 0.5, 0.8, 0.625, 1.0, 0.3, 0.8, 0.375, 1.0, 0.375, 1.0, 0.3, 0.8, 0.375, 1.0, 0.625, 1.0, 0.625, 1.0, 0.375, 1.0, 0.5, 0.8, 0.3, 0.8, 0.3, 0.8, 0.5, 0.8, 0.3, 0.8, 0.3, 0.8, 0.3, 0.8, 0.3, 0.8, 0.5, 0.8, 0.5, 0.8, 0.5, 0.8, 0.5, 0.8, 0.3, 0.8, 0.5, 0.8, 0.5, 0.8, 0.3, 0.8, 0.3, 0.8, 0.5, 0.8, 0.5, 0.8, 0.3, 0.8, 0.5, 0.8, 0.3, 0.8, 0.3, 0.8, 0.5, 0.8, 0.3, 0.8, 0.3, 0.8, 0.3, 0.8, 0.3, 0.8, 0.5, 0.8, 0.5, 0.8, 0.5, 0.8, 0.5, 0.8, 0.5, 0.8, 0.3, 0.8, 0.3, 0.8, 0.5, 0.8, 0.5, 0.8, 0.3, 0.8, 0.3, 0.8, 0.5, 0.8, 0.3, 0.8, 0.3, 0.8, 0.3, 0.8, 0.3, 0.8, 0.3, 0.8, 0.5, 0.8, 0.5, 0.8, 0.3, 0.8, 0.3, 0.8, 0.5, 0.8, 0.5, 0.8, 0.3, 0.8, 0.3, 0.8, 0.3, 0.8, 0.3, 0.8, 0.3, 0.8, 0.5, 0.8, 0.3, 0.8, 0.3, 0.8, 0.5, 0.8, 0.5, 0.8, 0.5, 0.8, 0.5, 0.8, 0.5, 0.8, 0.3, 0.8, 0.5, 0.8, 0.5, 0.8, 0.3, 0.8, 0.5, 0.8, 0.3, 0.8, 0.3, 0.8, 0.5, 0.8, 0.5, 0.8, 0.5, 0.8, 0.5, 0.8, 0.5, 0.8, 0.3, 0.8, 0.3, 0.8, 0.3, 0.8, 0.3, 0.8, 0.3, 0.8, 0.5, 0.8, 0.5, 0.8, 0.3, 0.8, 0.3, 0.8, 0.3, 0.8, 0.3, 0.8, 0.3, 0.8, 0.5, 0.8, 0.5, 0.8, 0.5, 0.8, 0.5, 0.8, 0.5, 0.8, 0.3, 0.8, 0.3, 0.8, 0.5, 0.8])
me_cube_006.use_mirror_x = True
me_cube_006.update()

# ---- objects
ob_empty = bpy.data.objects.new('Empty', None)
ob_wall_right = bpy.data.objects.new('wall_right', me_cube_004)
ob_backup = bpy.data.objects.new('backup', me_cube_005)
ob_wall_left = bpy.data.objects.new('wall_left', me_cube_006)

# ---- transforms, parenting, visibility, modifiers, constraints
ob_empty.location = (0.0, 0.0, 0.0)
ob_empty.empty_display_type = 'IMAGE'
ob_empty.empty_display_size = 5.0
ob_empty.hide_select = True
ob_empty.hide_render = True
ob_empty.lineart.crease_threshold = 0.0
ob_wall_right.location = (0.9289, -0.1816, -0.0006211)
ob_wall_right.scale = (0.1, 0.1, 0.1)
ob_wall_right.lineart.crease_threshold = 0.0
ob_wall_right.use_mesh_mirror_x = True
ob_backup.location = (1.675, 2.159, 0.0)
ob_backup.scale = (0.1, 0.1, 0.1)
ob_backup.hide_select = True
ob_backup.hide_render = True
ob_backup.lineart.crease_threshold = 0.0
ob_backup.use_mesh_mirror_x = True
_m = ob_backup.modifiers.new('Array', 'ARRAY')
_m.count = 8
_m.relative_offset_displace = (0.0, -1.0, 0.0)
ob_wall_left.location = (-0.6714, 0.1075, -6.122e-05)
ob_wall_left.rotation_euler = (0.0, -0.0, -3.142)
ob_wall_left.scale = (0.1, 0.1, 0.1)
ob_wall_left.lineart.crease_threshold = 0.0
ob_wall_left.use_mesh_mirror_x = True

# ---- collection membership
col_collection.objects.link(ob_empty)
col_collection.objects.link(ob_wall_right)
col_collection.objects.link(ob_backup)
col_collection.objects.link(ob_wall_left)

# ---- scene / render settings (as saved in the file)
scene.frame_start = 1; scene.frame_end = 250; scene.frame_set(5)
scene.render.engine = 'BLENDER_EEVEE_NEXT'
scene.cycles.use_denoising = False
scene.cycles.samples = 128
scene.cycles.sampling_pattern = 'TABULATED_SOBOL'
scene.cycles.use_adaptive_sampling = False
scene.cycles.use_light_tree = False
scene.view_settings.view_transform = 'Filmic'
bpy.context.view_layer.update()

# ---- added for rendering (the .blend has no active camera and no usable light): camera, sun
cam_auto = bpy.data.cameras.new('AutoCamera')
cam_auto.lens = 50.0
cam_auto.sensor_width = 36.0
cam_auto.clip_end = 1000.0
ob_auto_camera = bpy.data.objects.new('AutoCamera', cam_auto)
scene.collection.objects.link(ob_auto_camera)
ob_auto_camera.location = (5.61934, -6.74235, 4.48886)
ob_auto_camera.rotation_euler = (1.09748, -7.21219e-08, 0.694738)
scene.camera = ob_auto_camera
light_auto_sun = bpy.data.lights.new('AutoSun', 'SUN')
light_auto_sun.energy = 3.0
light_auto_sun.angle = 0.0523599
ob_auto_sun = bpy.data.objects.new('AutoSun', light_auto_sun)
scene.collection.objects.link(ob_auto_sun)
ob_auto_sun.rotation_euler = (0.872665, 0.174533, 0.523599)
bpy.context.view_layer.update()
